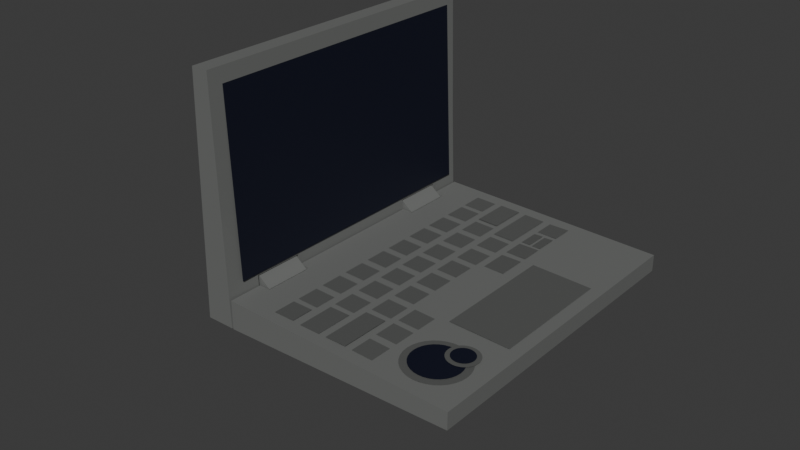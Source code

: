 # Source: laptop.blend  (saved by Blender 4.3.34; exported with 4.5.12 LTS)
import bpy
from mathutils import Matrix  # noqa: F401  (used for matrix-valued properties, if any)

bpy.ops.wm.read_factory_settings(use_empty=True)
scene = bpy.context.scene
scene.name = 'Scene'

# ---- collections
col_collection = bpy.data.collections.new('Collection'); scene.collection.children.link(col_collection)

# ---- materials (node trees are filled in below, after node groups)
mat_material = bpy.data.materials.new('Material')
mat_material.alpha_threshold = 0.0
mat_material.roughness = 0.5
mat_material.line_color = (0.0, 0.0, 0.0, 1.0)
mat_material_001 = bpy.data.materials.new('Material.001')
mat_material_002 = bpy.data.materials.new('Material.002')

# ---- material node trees
mat_material.use_nodes = True; mat_material.node_tree.nodes.clear()
_N = mat_material.node_tree.nodes; _L = mat_material.node_tree.links
n0 = _N.new('ShaderNodeOutputMaterial'); n0.name = 'Material Output'; n0.location = (300, 300)
n1 = _N.new('ShaderNodeBsdfPrincipled'); n1.name = 'Principled BSDF'; n1.location = (10, 300)
n1.inputs[0].default_value = (0.1597, 0.1643, 0.1587, 1.0)
n1.inputs[3].default_value = 1.45
_L.new(n1.outputs[0], n0.inputs[0])
n0.is_active_output = True
mat_material_001.use_nodes = True; mat_material_001.node_tree.nodes.clear()
_N = mat_material_001.node_tree.nodes; _L = mat_material_001.node_tree.links
n0 = _N.new('ShaderNodeBsdfPrincipled'); n0.name = 'Principled BSDF'; n0.location = (10, 300)
n0.inputs[0].default_value = (0.004283, 0.005761, 0.01778, 1.0)
n1 = _N.new('ShaderNodeOutputMaterial'); n1.name = 'Material Output'; n1.location = (300, 300)
_L.new(n0.outputs[0], n1.inputs[0])
n1.is_active_output = True
mat_material_002.use_nodes = True; mat_material_002.node_tree.nodes.clear()
_N = mat_material_002.node_tree.nodes; _L = mat_material_002.node_tree.links
n0 = _N.new('ShaderNodeBsdfPrincipled'); n0.name = 'Principled BSDF'; n0.location = (10, 300)
n0.inputs[0].default_value = (0.09935, 0.1021, 0.09869, 1.0)
n1 = _N.new('ShaderNodeOutputMaterial'); n1.name = 'Material Output'; n1.location = (300, 300)
_L.new(n0.outputs[0], n1.inputs[0])
n1.is_active_output = True

# ---- world
world_world = bpy.data.worlds.new('World'); scene.world = world_world
world_world.use_nodes = True; world_world.node_tree.nodes.clear()
_N = world_world.node_tree.nodes; _L = world_world.node_tree.links
n0 = _N.new('ShaderNodeOutputWorld'); n0.name = 'World Output'; n0.location = (300, 300)
n1 = _N.new('ShaderNodeBackground'); n1.name = 'Background'; n1.location = (10, 300)
n1.inputs[0].default_value = (0.05088, 0.05088, 0.05088, 1.0)
_L.new(n1.outputs[0], n0.inputs[0])
n0.is_active_output = True
world_world.color = (0.05088, 0.05088, 0.05088)
world_world.sun_shadow_jitter_overblur = 0.0

# ---- meshes
me_cube = bpy.data.meshes.new('Cube')
me_cube.from_pydata([(-0.0104, -0.0104, -0.0104), (-0.0104, -0.0104, 0.0104), (-0.0104, 0.0104, -0.0104), (-0.0104, 0.0104, 0.0104), (0.0104, -0.0104, -0.0104), (0.0104, -0.0104, 0.0104), (0.0104, 0.0104, -0.0104), (0.0104, 0.0104, 0.0104), (-0.0104, 0.09852, -0.0104), (-0.0104, 0.09852, 0.0104), (-0.0104, 0.07772, -0.0104), (-0.0104, 0.07772, 0.0104), (0.0104, 0.09852, -0.0104), (0.0104, 0.09852, 0.0104), (0.0104, 0.07772, -0.0104), (0.0104, 0.07772, 0.0104), (-0.1005, -0.02655, 0.009233), (-0.01149, -0.01131, -0.0143), (0.3541, -0.02655, 0.1948), (-0.01149, -0.01131, 0.01224), (-0.09905, 0.1147, 0.008204), (-0.01149, 0.01131, -0.0143), (0.3541, 0.1147, 0.1948), (-0.01149, 0.01131, 0.01224), (-0.05809, -0.02655, -0.02103), (0.01438, -0.01131, -0.0143), (0.3789, -0.02655, 0.1771), (0.01438, -0.01131, 0.01224), (-0.05665, 0.1147, -0.02206), (0.01438, 0.01131, -0.0143), (0.3789, 0.1147, 0.1771), (0.01438, 0.01131, 0.01224), (0.1038, -0.02655, 0.09267), (-0.01149, 0.09943, -0.0143), (0.1038, 0.1147, 0.09267), (-0.01149, 0.09943, 0.01224), (0.1383, 0.1147, 0.06805), (-0.01149, 0.07682, -0.0143), (0.1383, -0.02655, 0.06805), (-0.01149, 0.07682, 0.01224), (0.01438, 0.09943, -0.0143), (-0.001481, -0.02655, 0.0007215), (0.01438, 0.09943, 0.01224), (0.3334, -0.02655, -0.2513), (0.01438, 0.07682, -0.0143), (-0.001481, 0.1147, 0.0007215), (0.01438, 0.07682, 0.01224), (0.3334, 0.1147, -0.2513), (-0.05608, -0.02655, -0.02278), (0.3014, -0.02655, -0.265), (-0.05608, 0.1147, -0.02278), (0.3014, 0.1147, -0.265), (0.149, -0.02655, -0.1125), (0.149, 0.1147, -0.1125), (0.1046, 0.1147, -0.1317), (0.1046, -0.02655, -0.1317), (0.01438, 0.07682, 0.01015), (0.01438, 0.09943, 0.01015), (-0.01149, 0.09943, -0.001582), (0.01438, -0.01131, 0.01015), (-0.01149, -0.01131, -0.001582), (-0.01149, 0.07682, -0.001582), (-0.01149, 0.01131, -0.001582), (0.01438, 0.01131, 0.01015), (-0.01149, 0.09943, -0.003589), (-0.01149, -0.01131, -0.003589), (-0.01149, 0.01131, -0.003589), (-0.001481, -0.01131, 0.0007215), (-0.001481, 0.09943, 0.0007215), (-0.001481, 0.07682, 0.0007215), (-0.01149, 0.07682, -0.003589), (-0.001481, 0.01131, 0.0007215), (0.01438, 0.01131, -0.01121), (0.01438, -0.01131, -0.01121), (0.01438, 0.07682, -0.01121), (0.01438, 0.09943, -0.01121)], [], [(0, 1, 3, 2), (2, 3, 7, 6), (6, 7, 5, 4), (4, 5, 1, 0), (2, 6, 4, 0), (7, 3, 1, 5), (8, 10, 11, 9), (10, 14, 15, 11), (14, 12, 13, 15), (12, 8, 9, 13), (10, 8, 12, 14), (15, 13, 9, 11), (32, 18, 22, 34), (34, 22, 30, 36), (36, 30, 26, 38), (38, 26, 18, 32), (20, 28, 24, 16), (30, 22, 18, 26), (24, 38, 32, 16), (58, 28, 36, 57), (60, 24, 28, 58, 61, 56, 57, 36, 38, 59, 63, 62), (38, 24, 60, 59), (20, 34, 36, 28), (16, 32, 34, 20), (52, 43, 47, 53), (53, 47, 51, 54), (54, 51, 49, 55), (55, 49, 43, 52), (45, 50, 48, 41, 67, 65, 66, 71, 69, 70, 64, 68), (51, 47, 43, 49), (48, 55, 52, 41), (50, 54, 55, 48), (45, 53, 54, 50), (67, 41, 52, 53, 45, 68, 75, 74, 69, 71, 72, 73), (17, 21, 66, 65), (23, 19, 60, 62), (71, 66, 21, 29, 72), (63, 31, 23, 62), (29, 25, 73, 72), (27, 31, 63, 59), (25, 17, 65, 67, 73), (60, 19, 27, 59), (21, 17, 25, 29), (19, 23, 31, 27), (70, 37, 33, 64), (35, 39, 61, 58), (44, 37, 70, 69, 74), (46, 56, 61, 39), (75, 40, 44, 74), (46, 42, 57, 56), (68, 64, 33, 40, 75), (57, 42, 35, 58), (33, 37, 44, 40), (35, 42, 46, 39)])
_uv = me_cube.uv_layers.new(name='UVMap')
_uv.uv.foreach_set('vector', [0.375, 0.0, 0.625, 0.0, 0.625, 0.25, 0.375, 0.25, 0.375, 0.25, 0.625, 0.25, 0.625, 0.5, 0.375, 0.5, 0.375, 0.5, 0.625, 0.5, 0.625, 0.75, 0.375, 0.75, 0.375, 0.75, 0.625, 0.75, 0.625, 1.0, 0.375, 1.0, 0.125, 0.5, 0.375, 0.5, 0.375, 0.75, 0.125, 0.75, 0.625, 0.5, 0.875, 0.5, 0.875, 0.75, 0.625, 0.75, 0.375, 0.0, 0.375, 0.25, 0.625, 0.25, 0.625, 0.0, 0.375, 0.25, 0.375, 0.5, 0.625, 0.5, 0.625, 0.25, 0.375, 0.5, 0.375, 0.75, 0.625, 0.75, 0.625, 0.5, 0.375, 0.75, 0.375, 1.0, 0.625, 1.0, 0.625, 0.75, 0.125, 0.5, 0.125, 0.75, 0.375, 0.75, 0.375, 0.5, 0.625, 0.5, 0.625, 0.75, 0.875, 0.75, 0.875, 0.5, 0.4874, 0.0, 0.625, 0.0, 0.625, 0.25, 0.4874, 0.25, 0.4874, 0.25, 0.625, 0.25, 0.625, 0.5, 0.4874, 0.5, 0.4874, 0.5, 0.625, 0.5, 0.625, 0.75, 0.4874, 0.75, 0.4874, 0.75, 0.625, 0.75, 0.625, 1.0, 0.4874, 1.0, 0.125, 0.5, 0.375, 0.5, 0.375, 0.75, 0.125, 0.75, 0.625, 0.5, 0.875, 0.5, 0.875, 0.75, 0.625, 0.75, 0.375, 0.75, 0.4874, 0.75, 0.4874, 1.0, 0.375, 1.0, 0.4008, 0.527, 0.375, 0.5, 0.4874, 0.5, 0.4156, 0.527, 0.4008, 0.723, 0.375, 0.75, 0.375, 0.5, 0.4008, 0.527, 0.4008, 0.567, 0.4156, 0.567, 0.4156, 0.527, 0.4874, 0.5, 0.4874, 0.75, 0.4156, 0.723, 0.4156, 0.683, 0.4008, 0.683, 0.4874, 0.75, 0.375, 0.75, 0.4008, 0.723, 0.4156, 0.723, 0.375, 0.25, 0.4874, 0.25, 0.4874, 0.5, 0.375, 0.5, 0.375, 0.0, 0.4874, 0.0, 0.4874, 0.25, 0.375, 0.25, 0.4874, 0.0, 0.625, 0.0, 0.625, 0.25, 0.4874, 0.25, 0.4874, 0.25, 0.625, 0.25, 0.625, 0.5, 0.4874, 0.5, 0.4874, 0.5, 0.625, 0.5, 0.625, 0.75, 0.4874, 0.75, 0.4874, 0.75, 0.625, 0.75, 0.625, 1.0, 0.4874, 1.0, 0.125, 0.5, 0.375, 0.5, 0.375, 0.75, 0.125, 0.75, 0.125, 0.723, 0.1708, 0.723, 0.1708, 0.683, 0.125, 0.683, 0.125, 0.567, 0.1708, 0.567, 0.1708, 0.527, 0.125, 0.527, 0.625, 0.5, 0.875, 0.5, 0.875, 0.75, 0.625, 0.75, 0.375, 0.75, 0.4874, 0.75, 0.4874, 1.0, 0.375, 1.0, 0.375, 0.5, 0.4874, 0.5, 0.4874, 0.75, 0.375, 0.75, 0.375, 0.25, 0.4874, 0.25, 0.4874, 0.5, 0.375, 0.5, 0.375, 0.02699, 0.375, 0.0, 0.4874, 0.0, 0.4874, 0.25, 0.375, 0.25, 0.375, 0.223, 0.3868, 0.223, 0.3868, 0.183, 0.375, 0.183, 0.375, 0.06702, 0.3868, 0.06702, 0.3868, 0.02699, 0.375, 0.0, 0.375, 0.25, 0.4759, 0.25, 0.4759, 0.0, 0.625, 0.25, 0.625, 0.0, 0.4948, 0.0, 0.4948, 0.25, 0.5165, 0.3468, 0.4759, 0.25, 0.375, 0.25, 0.375, 0.5, 0.4041, 0.5, 0.6053, 0.5, 0.625, 0.5, 0.625, 0.25, 0.4948, 0.25, 0.375, 0.5, 0.375, 0.75, 0.4041, 0.75, 0.4041, 0.5, 0.625, 0.75, 0.625, 0.5, 0.6053, 0.5, 0.6053, 0.75, 0.375, 0.75, 0.375, 1.0, 0.4759, 1.0, 0.5165, 0.9032, 0.4041, 0.75, 0.4948, 1.0, 0.625, 1.0, 0.625, 0.75, 0.6053, 0.75, 0.125, 0.5, 0.125, 0.75, 0.375, 0.75, 0.375, 0.5, 0.875, 0.75, 0.875, 0.5, 0.625, 0.5, 0.625, 0.75, 0.4759, 0.25, 0.375, 0.25, 0.375, 0.0, 0.4759, 0.0, 0.625, 0.0, 0.625, 0.25, 0.4948, 0.25, 0.4948, 0.0, 0.375, 0.5, 0.375, 0.25, 0.4759, 0.25, 0.5165, 0.3468, 0.4041, 0.5, 0.625, 0.5, 0.6053, 0.5, 0.4948, 0.25, 0.625, 0.25, 0.4041, 0.75, 0.375, 0.75, 0.375, 0.5, 0.4041, 0.5, 0.625, 0.5, 0.625, 0.75, 0.6053, 0.75, 0.6053, 0.5, 0.5165, 0.9032, 0.4759, 1.0, 0.375, 1.0, 0.375, 0.75, 0.4041, 0.75, 0.6053, 0.75, 0.625, 0.75, 0.625, 1.0, 0.4948, 1.0, 0.125, 0.75, 0.125, 0.5, 0.375, 0.5, 0.375, 0.75, 0.875, 0.75, 0.625, 0.75, 0.625, 0.5, 0.875, 0.5])
me_cube.materials.append(mat_material)
me_cube.update()
me_plane = bpy.data.meshes.new('Plane')
me_plane.from_pydata([(-0.1524, -0.1524, 0.0), (0.1524, -0.1524, 0.0), (-0.1524, 0.1524, 0.0), (0.1524, 0.1524, 0.0)], [], [(0, 1, 3, 2)])
_uv = me_plane.uv_layers.new(name='UVMap')
_uv.uv.foreach_set('vector', [0.0, 0.0, 1.0, 0.0, 1.0, 1.0, 0.0, 1.0])
me_plane.materials.append(mat_material_001)
me_plane.update()
me_plane_002 = bpy.data.meshes.new('Plane.002')
me_plane_002.from_pydata([(-0.1524, -0.1524, 0.0), (0.1524, -0.1524, 0.0), (-0.1524, 0.1524, 0.0), (0.1524, 0.1524, 0.0), (0.6424, -0.2907, 0.003422), (0.749, -0.2907, 0.003422), (0.6424, -0.2371, 0.003422), (0.749, -0.2371, 0.003422), (0.6424, -0.2178, 0.003422), (0.749, -0.2178, 0.003422), (0.6424, -0.1642, 0.003422), (0.749, -0.1642, 0.003422), (0.6424, -0.1451, 0.003422), (0.749, -0.1451, 0.003422), (0.6424, -0.09142, 0.003422), (0.749, -0.09142, 0.003422), (0.6424, -0.0722, 0.003422), (0.749, -0.0722, 0.003422), (0.6424, -0.01856, 0.003422), (0.749, -0.01856, 0.003422), (0.6424, -0.0001111, 0.003422), (0.749, -0.0001111, 0.003422), (0.6424, 0.05352, 0.003422), (0.749, 0.05352, 0.003422), (0.6424, 0.07424, 0.003422), (0.749, 0.07424, 0.003422), (0.6424, 0.1279, 0.003422), (0.749, 0.1279, 0.003422), (0.6424, 0.147, 0.003422), (0.749, 0.147, 0.003422), (0.6424, 0.2007, 0.003422), (0.749, 0.2007, 0.003422), (0.6424, 0.2199, 0.003422), (0.749, 0.2199, 0.003422), (0.6424, 0.2735, 0.003422), (0.749, 0.2735, 0.003422), (0.4968, -0.2555, 0.00321), (0.6034, -0.2555, 0.00321), (0.4968, -0.2019, 0.00321), (0.6034, -0.2019, 0.00321), (0.4968, -0.1827, 0.00321), (0.6034, -0.1827, 0.00321), (0.4968, -0.1291, 0.00321), (0.6034, -0.1291, 0.00321), (0.4968, -0.1099, 0.00321), (0.6034, -0.1099, 0.00321), (0.4968, -0.05626, 0.00321), (0.6034, -0.05626, 0.00321), (0.4968, -0.03704, 0.00321), (0.6034, -0.03704, 0.00321), (0.4968, 0.01659, 0.00321), (0.6034, 0.01659, 0.00321), (0.4968, 0.03505, 0.00321), (0.6034, 0.03505, 0.00321), (0.4968, 0.08868, 0.00321), (0.6034, 0.08868, 0.00321), (0.4968, 0.1094, 0.00321), (0.6034, 0.1094, 0.00321), (0.4968, 0.163, 0.00321), (0.6034, 0.163, 0.00321), (0.4968, 0.1822, 0.00321), (0.6034, 0.1822, 0.00321), (0.4968, 0.2358, 0.00321), (0.6034, 0.2358, 0.00321), (0.3519, -0.221, 0.002735), (0.4585, -0.221, 0.002735), (0.3519, -0.1674, 0.002735), (0.4585, -0.1674, 0.002735), (0.3519, -0.1481, 0.002735), (0.4585, -0.1481, 0.002735), (0.3519, -0.0945, 0.002735), (0.4585, -0.0945, 0.002735), (0.3519, -0.07534, 0.002735), (0.4585, -0.07534, 0.002735), (0.3519, -0.0217, 0.002735), (0.4585, -0.0217, 0.002735), (0.3519, -0.002482, 0.002735), (0.4585, -0.002482, 0.002735), (0.3519, 0.05115, 0.002735), (0.4585, 0.05115, 0.002735), (0.3519, 0.0696, 0.002735), (0.4585, 0.0696, 0.002735), (0.3519, 0.1232, 0.002735), (0.4585, 0.1232, 0.002735), (0.3519, 0.144, 0.002735), (0.4585, 0.144, 0.002735), (0.3519, 0.1976, 0.002735), (0.4585, 0.1976, 0.002735), (0.2109, -0.1433, 0.00293), (0.3175, -0.1433, 0.003367), (0.2109, 0.05905, 0.00293), (0.3175, 0.05905, 0.003367), (0.3532, 0.2124, 0.001288), (0.4598, 0.2124, 0.001288), (0.3532, 0.3418, 0.001288), (0.4598, 0.3418, 0.001288), (0.4966, 0.2478, 0.0006941), (0.6031, 0.2478, 0.0006941), (0.4966, 0.3418, 0.0006941), (0.6031, 0.3418, 0.0006941), (0.6431, 0.2881, 0.003435), (0.7497, 0.2881, 0.003435), (0.6431, 0.3418, 0.003435), (0.7497, 0.3418, 0.003435), (0.3518, -0.2381, -0.001232), (0.4583, -0.2381, 0.0006493), (0.3518, -0.3597, -0.001241), (0.4583, -0.3597, 0.0006406), (0.4965, -0.2689, 0.001977), (0.6031, -0.2689, 0.003858), (0.4965, -0.3597, 0.00197), (0.6031, -0.3597, 0.003851), (0.6431, -0.3047, 0.001821), (0.7497, -0.3047, 0.003702), (0.6431, -0.3597, 0.001817), (0.7497, -0.3597, 0.003698), (0.2126, -0.3577, 0.00238), (0.3192, -0.3577, 0.001824), (0.2126, -0.304, 0.00238), (0.3192, -0.304, 0.001824), (0.2126, -0.2848, 0.00238), (0.3192, -0.2848, 0.001824), (0.2126, -0.2312, 0.00238), (0.3192, -0.2312, 0.001824), (0.2126, 0.3434, 0.0009322), (0.3192, 0.3434, 0.003272), (0.2126, 0.2898, 0.0009322), (0.3192, 0.2898, 0.003272), (0.2126, 0.2166, 0.0009322), (0.3192, 0.2166, 0.003272), (0.2126, 0.163, 0.0009322), (0.3192, 0.163, 0.003272), (0.2126, 0.147, 0.0009322), (0.3192, 0.147, 0.003272), (0.2126, 0.07755, 0.0009322), (0.3192, 0.07755, 0.003272), (0.271, 0.2785, 0.001123), (0.3192, 0.2785, 0.003272), (0.271, 0.2248, 0.001123), (0.3192, 0.2248, 0.003272), (0.2139, 0.2785, 0.0009362), (0.262, 0.2785, 0.003085), (0.2139, 0.2248, 0.0009362), (0.262, 0.2248, 0.003085), (0.2126, -0.216, 0.00238), (0.3192, -0.216, 0.001824), (0.2126, -0.1624, 0.00238), (0.3192, -0.1624, 0.001824)], [], [(0, 2, 3, 1), (4, 6, 7, 5), (8, 10, 11, 9), (12, 14, 15, 13), (16, 18, 19, 17), (20, 22, 23, 21), (24, 26, 27, 25), (28, 30, 31, 29), (32, 34, 35, 33), (36, 38, 39, 37), (40, 42, 43, 41), (44, 46, 47, 45), (48, 50, 51, 49), (52, 54, 55, 53), (56, 58, 59, 57), (60, 62, 63, 61), (64, 66, 67, 65), (68, 70, 71, 69), (72, 74, 75, 73), (76, 78, 79, 77), (80, 82, 83, 81), (84, 86, 87, 85), (88, 90, 91, 89), (92, 94, 95, 93), (96, 98, 99, 97), (100, 102, 103, 101), (104, 105, 107, 106), (108, 109, 111, 110), (112, 113, 115, 114), (116, 118, 119, 117), (120, 122, 123, 121), (124, 125, 127, 126), (128, 129, 131, 130), (132, 133, 135, 134), (136, 137, 139, 138), (140, 141, 143, 142), (144, 146, 147, 145)])
_uv = me_plane_002.uv_layers.new(name='UVMap')
_uv.uv.foreach_set('vector', [0.0, 0.0, 0.0, 1.0, 1.0, 1.0, 1.0, 0.0, 0.0, 0.0, 0.0, 1.0, 1.0, 1.0, 1.0, 0.0, 0.0, 0.0, 0.0, 1.0, 1.0, 1.0, 1.0, 0.0, 0.0, 0.0, 0.0, 1.0, 1.0, 1.0, 1.0, 0.0, 0.0, 0.0, 0.0, 1.0, 1.0, 1.0, 1.0, 0.0, 0.0, 0.0, 0.0, 1.0, 1.0, 1.0, 1.0, 0.0, 0.0, 0.0, 0.0, 1.0, 1.0, 1.0, 1.0, 0.0, 0.0, 0.0, 0.0, 1.0, 1.0, 1.0, 1.0, 0.0, 0.0, 0.0, 0.0, 1.0, 1.0, 1.0, 1.0, 0.0, 0.0, 0.0, 0.0, 1.0, 1.0, 1.0, 1.0, 0.0, 0.0, 0.0, 0.0, 1.0, 1.0, 1.0, 1.0, 0.0, 0.0, 0.0, 0.0, 1.0, 1.0, 1.0, 1.0, 0.0, 0.0, 0.0, 0.0, 1.0, 1.0, 1.0, 1.0, 0.0, 0.0, 0.0, 0.0, 1.0, 1.0, 1.0, 1.0, 0.0, 0.0, 0.0, 0.0, 1.0, 1.0, 1.0, 1.0, 0.0, 0.0, 0.0, 0.0, 1.0, 1.0, 1.0, 1.0, 0.0, 0.0, 0.0, 0.0, 1.0, 1.0, 1.0, 1.0, 0.0, 0.0, 0.0, 0.0, 1.0, 1.0, 1.0, 1.0, 0.0, 0.0, 0.0, 0.0, 1.0, 1.0, 1.0, 1.0, 0.0, 0.0, 0.0, 0.0, 1.0, 1.0, 1.0, 1.0, 0.0, 0.0, 0.0, 0.0, 1.0, 1.0, 1.0, 1.0, 0.0, 0.0, 0.0, 0.0, 1.0, 1.0, 1.0, 1.0, 0.0, 0.0, 0.0, 0.0, 1.0, 1.0, 1.0, 1.0, 0.0, 0.0, 0.0, 0.0, 1.0, 1.0, 1.0, 1.0, 0.0, 0.0, 0.0, 0.0, 1.0, 1.0, 1.0, 1.0, 0.0, 0.0, 0.0, 0.0, 1.0, 1.0, 1.0, 1.0, 0.0, 0.0, 0.0, 1.0, 0.0, 1.0, 1.0, 0.0, 1.0, 0.0, 0.0, 1.0, 0.0, 1.0, 1.0, 0.0, 1.0, 0.0, 0.0, 1.0, 0.0, 1.0, 1.0, 0.0, 1.0, 0.0, 0.0, 0.0, 1.0, 1.0, 1.0, 1.0, 0.0, 0.0, 0.0, 0.0, 1.0, 1.0, 1.0, 1.0, 0.0, 0.0, 0.0, 1.0, 0.0, 1.0, 1.0, 0.0, 1.0, 0.0, 0.0, 1.0, 0.0, 1.0, 1.0, 0.0, 1.0, 0.0, 0.0, 1.0, 0.0, 1.0, 1.0, 0.0, 1.0, 0.0, 0.0, 1.0, 0.0, 1.0, 1.0, 0.0, 1.0, 0.0, 0.0, 1.0, 0.0, 1.0, 1.0, 0.0, 1.0, 0.0, 0.0, 0.0, 1.0, 1.0, 1.0, 1.0, 0.0])
me_plane_002.materials.append(mat_material_002)
me_plane_002.update()
me_circle_001 = bpy.data.meshes.new('Circle.001')
me_circle_001.from_pydata([(0.0, 0.06, 0.0), (-0.01171, 0.05885, 0.0), (-0.02296, 0.05543, 0.0), (-0.03333, 0.04989, 0.0), (-0.04243, 0.04243, 0.0), (-0.04989, 0.03333, 0.0), (-0.05543, 0.02296, 0.0), (-0.05885, 0.01171, 0.0), (-0.06, 0.0, 0.0), (-0.05885, -0.01171, 0.0), (-0.05543, -0.02296, 0.0), (-0.04989, -0.03333, 0.0), (-0.04243, -0.04243, 0.0), (-0.03333, -0.04989, 0.0), (-0.02296, -0.05543, 0.0), (-0.01171, -0.05885, 0.0), (0.0, -0.06, 0.0), (0.01171, -0.05885, 0.0), (0.02296, -0.05543, 0.0), (0.03333, -0.04989, 0.0), (0.04243, -0.04243, 0.0), (0.04989, -0.03333, 0.0), (0.05543, -0.02296, 0.0), (0.05885, -0.01171, 0.0), (0.06, 0.0, 0.0), (0.05885, 0.01171, 0.0), (0.05543, 0.02296, 0.0), (0.04989, 0.03333, 0.0), (0.04243, 0.04243, 0.0), (0.03333, 0.04989, 0.0), (0.02296, 0.05543, 0.0), (0.01171, 0.05885, 0.0), (0.05149, 0.02188, 0.0), (0.04209, 0.03106, 0.0), (0.03101, 0.03891, 0.0), (0.01869, 0.04512, 0.0), (0.005582, 0.04944, 0.0), (-0.007798, 0.05173, 0.0), (-0.02094, 0.05188, 0.0), (0.05089, 0.00905, 0.0), (0.03975, 0.01758, 0.0), (0.02702, 0.02527, 0.0), (0.01318, 0.03182, 0.0), (-0.001238, 0.03698, 0.0), (-0.01568, 0.04054, 0.0), (-0.02959, 0.04238, 0.0), (0.04819, -0.004489, 0.0), (0.03563, 0.002794, 0.0), (0.02166, 0.009862, 0.0), (0.006811, 0.01644, 0.0), (-0.008342, 0.02229, 0.0), (-0.02322, 0.02717, 0.0), (-0.03725, 0.0309, 0.0), (0.04355, -0.01804, 0.0), (0.03, -0.01243, 0.0), (0.01529, -0.006335, 0.0), (0.0, 0.0, 0.0), (-0.01529, 0.006335, 0.0), (-0.03, 0.01243, 0.0), (-0.04355, 0.01804, 0.0), (0.03725, -0.0309, 0.0), (0.02322, -0.02717, 0.0), (0.008342, -0.02229, 0.0), (-0.006811, -0.01644, 0.0), (-0.02166, -0.009862, 0.0), (-0.03563, -0.002794, 0.0), (-0.04819, 0.004489, 0.0), (0.02959, -0.04238, 0.0), (0.01568, -0.04054, 0.0), (0.001238, -0.03698, 0.0), (-0.01318, -0.03182, 0.0), (-0.02702, -0.02527, 0.0), (-0.03975, -0.01758, 0.0), (-0.05089, -0.00905, 0.0), (0.02094, -0.05188, 0.0), (0.007798, -0.05173, 0.0), (-0.005582, -0.04944, 0.0), (-0.01869, -0.04512, 0.0), (-0.03101, -0.03891, 0.0), (-0.04209, -0.03106, 0.0), (-0.05149, -0.02188, 0.0), (-7.021e-05, 0.04312, 0.002366), (-0.008483, 0.04229, 0.002366), (-0.01657, 0.03984, 0.002366), (-0.02403, 0.03585, 0.002366), (-0.03056, 0.03049, 0.002366), (-0.03592, 0.02396, 0.002366), (-0.03991, 0.0165, 0.002366), (-0.04236, 0.008412, 0.002366), (-0.04319, -2.98e-08, 0.002366), (-0.04236, -0.008412, 0.002366), (-0.03991, -0.0165, 0.002366), (-0.03592, -0.02396, 0.002366), (-0.03056, -0.03049, 0.002366), (-0.02403, -0.03585, 0.002366), (-0.01657, -0.03984, 0.002366), (-0.008483, -0.04229, 0.002366), (-7.021e-05, -0.04312, 0.002366), (0.008342, -0.04229, 0.002366), (0.01643, -0.03984, 0.002366), (0.02389, -0.03585, 0.002366), (0.03042, -0.03049, 0.002366), (0.03578, -0.02396, 0.002366), (0.03977, -0.0165, 0.002366), (0.04222, -0.008412, 0.002366), (0.04305, -2.98e-08, 0.002366), (0.04222, 0.008412, 0.002366), (0.03977, 0.0165, 0.002366), (0.03578, 0.02396, 0.002366), (0.03042, 0.03049, 0.002366), (0.02389, 0.03585, 0.002366), (0.01643, 0.03984, 0.002366), (0.008342, 0.04229, 0.002366), (0.03693, 0.01572, 0.002366), (0.03018, 0.02232, 0.002366), (0.02222, 0.02796, 0.002366), (0.01336, 0.03242, 0.002366), (0.003941, 0.03553, 0.002366), (-0.005674, 0.03717, 0.002366), (-0.01512, 0.03728, 0.002366), (0.0365, 0.006504, 0.002366), (0.0285, 0.01264, 0.002366), (0.01935, 0.01816, 0.002366), (0.009402, 0.02287, 0.002366), (-0.0009597, 0.02657, 0.002366), (-0.01134, 0.02914, 0.002366), (-0.02133, 0.03046, 0.002366), (0.03456, -0.003226, 0.002366), (0.02554, 0.002008, 0.002366), (0.0155, 0.007087, 0.002366), (0.004825, 0.01182, 0.002366), (-0.006065, 0.01602, 0.002366), (-0.01676, 0.01953, 0.002366), (-0.02684, 0.02221, 0.002366), (0.03123, -0.01297, 0.002366), (0.02149, -0.00893, 0.002366), (0.01092, -0.004553, 0.002366), (-7.021e-05, -2.98e-08, 0.002366), (-0.01106, 0.004553, 0.002366), (-0.02163, 0.00893, 0.002366), (-0.03137, 0.01297, 0.002366), (0.0267, -0.02221, 0.002366), (0.01662, -0.01953, 0.002366), (0.005925, -0.01602, 0.002366), (-0.004965, -0.01182, 0.002366), (-0.01564, -0.007087, 0.002366), (-0.02568, -0.002008, 0.002366), (-0.0347, 0.003226, 0.002366), (0.02119, -0.03046, 0.002366), (0.0112, -0.02914, 0.002366), (0.0008193, -0.02657, 0.002366), (-0.009542, -0.02287, 0.002366), (-0.01949, -0.01816, 0.002366), (-0.02864, -0.01264, 0.002366), (-0.03664, -0.006504, 0.002366), (0.01498, -0.03728, 0.002366), (0.005534, -0.03717, 0.002366), (-0.004082, -0.03553, 0.002366), (-0.0135, -0.03242, 0.002366), (-0.02236, -0.02796, 0.002366), (-0.03032, -0.02232, 0.002366), (-0.03707, -0.01572, 0.002366), (-0.04713, 0.04459, -0.004762), (-0.07065, 0.04227, -0.004762), (-0.09327, 0.03541, -0.004762), (-0.1141, 0.02426, -0.004762), (-0.1324, 0.009267, -0.004762), (-0.1474, -0.009007, -0.004762), (-0.1585, -0.02986, -0.004762), (-0.1654, -0.05248, -0.004762), (-0.1677, -0.076, -0.004762), (-0.1654, -0.09953, -0.004762), (-0.1585, -0.1222, -0.004762), (-0.1474, -0.143, -0.004762), (-0.1324, -0.1613, -0.004762), (-0.1141, -0.1763, -0.004762), (-0.09327, -0.1874, -0.004762), (-0.07065, -0.1943, -0.004762), (-0.04713, -0.1966, -0.004762), (-0.0236, -0.1943, -0.004762), (-0.000977, -0.1874, -0.004762), (0.01987, -0.1763, -0.004762), (0.03815, -0.1613, -0.004762), (0.05314, -0.143, -0.004762), (0.06429, -0.1222, -0.004762), (0.07115, -0.09953, -0.004762), (0.07347, -0.076, -0.004762), (0.07115, -0.05248, -0.004762), (0.06429, -0.02986, -0.004762), (0.05314, -0.009007, -0.004762), (0.03815, 0.009267, -0.004762), (0.01987, 0.02426, -0.004762), (-0.000977, 0.03541, -0.004762), (-0.0236, 0.04227, -0.004762), (0.05636, -0.03204, -0.004762), (0.03747, -0.01357, -0.004762), (0.01521, 0.002197, -0.004762), (-0.009566, 0.01467, -0.004762), (-0.03591, 0.02337, -0.004762), (-0.0628, 0.02796, -0.004762), (-0.08921, 0.02826, -0.004762), (0.05516, -0.05782, -0.004762), (0.03278, -0.04067, -0.004762), (0.007184, -0.02521, -0.004762), (-0.02064, -0.01205, -0.004762), (-0.04961, -0.001686, -0.004762), (-0.07864, 0.005483, -0.004762), (-0.1066, 0.009182, -0.004762), (0.04972, -0.08503, -0.004762), (0.02448, -0.07039, -0.004762), (-0.003595, -0.05618, -0.004762), (-0.03344, -0.04295, -0.004762), (-0.06389, -0.03121, -0.004762), (-0.09379, -0.0214, -0.004762), (-0.122, -0.0139, -0.004762), (0.04041, -0.1123, -0.004762), (0.01317, -0.101, -0.004762), (-0.01639, -0.08874, -0.004762), (-0.04713, -0.076, -0.004762), (-0.07786, -0.06327, -0.004762), (-0.1074, -0.05103, -0.004762), (-0.1347, -0.03975, -0.004762), (0.02774, -0.1381, -0.004762), (-0.0004602, -0.1306, -0.004762), (-0.03036, -0.1208, -0.004762), (-0.06082, -0.1091, -0.004762), (-0.09066, -0.09582, -0.004762), (-0.1187, -0.08162, -0.004762), (-0.144, -0.06698, -0.004762), (0.01234, -0.1612, -0.004762), (-0.01561, -0.1575, -0.004762), (-0.04464, -0.1503, -0.004762), (-0.07362, -0.14, -0.004762), (-0.1014, -0.1268, -0.004762), (-0.127, -0.1113, -0.004762), (-0.1494, -0.09419, -0.004762), (-0.005042, -0.1803, -0.004762), (-0.03145, -0.18, -0.004762), (-0.05834, -0.1754, -0.004762), (-0.08468, -0.1667, -0.004762), (-0.1095, -0.1542, -0.004762), (-0.1317, -0.1384, -0.004762), (-0.1506, -0.12, -0.004762), (-0.04722, 0.01862, -0.001707), (-0.06568, 0.0168, -0.001707), (-0.08343, 0.01142, -0.001707), (-0.09979, 0.002672, -0.001707), (-0.1141, -0.009096, -0.001707), (-0.1259, -0.02343, -0.001707), (-0.1346, -0.03979, -0.001707), (-0.14, -0.05754, -0.001707), (-0.1418, -0.076, -0.001707), (-0.14, -0.09446, -0.001707), (-0.1346, -0.1122, -0.001707), (-0.1259, -0.1286, -0.001707), (-0.1141, -0.1429, -0.001707), (-0.09979, -0.1547, -0.001707), (-0.08343, -0.1634, -0.001707), (-0.06568, -0.1688, -0.001707), (-0.04722, -0.1706, -0.001707), (-0.02876, -0.1688, -0.001707), (-0.01101, -0.1634, -0.001707), (0.005353, -0.1547, -0.001707), (0.01969, -0.1429, -0.001707), (0.03146, -0.1286, -0.001707), (0.0402, -0.1122, -0.001707), (0.04559, -0.09446, -0.001707), (0.04741, -0.076, -0.001707), (0.04559, -0.05754, -0.001707), (0.0402, -0.03979, -0.001707), (0.03146, -0.02343, -0.001707), (0.01969, -0.009096, -0.001707), (0.005353, 0.002672, -0.001707), (-0.01101, 0.01142, -0.001707), (-0.02876, 0.0168, -0.001707), (0.03398, -0.0415, -0.001707), (0.01916, -0.02702, -0.001707), (0.001695, -0.01464, -0.001707), (-0.01775, -0.004855, -0.001707), (-0.03841, 0.00197, -0.001707), (-0.05951, 0.005571, -0.001707), (-0.08024, 0.005808, -0.001707), (0.03304, -0.06173, -0.001707), (0.01548, -0.04828, -0.001707), (-0.004602, -0.03615, -0.001707), (-0.02643, -0.02582, -0.001707), (-0.04917, -0.01769, -0.001707), (-0.07194, -0.01206, -0.001707), (-0.09387, -0.009163, -0.001707), (0.02878, -0.08308, -0.001707), (0.008972, -0.0716, -0.001707), (-0.01306, -0.06045, -0.001707), (-0.03647, -0.05007, -0.001707), (-0.06037, -0.04085, -0.001707), (-0.08383, -0.03316, -0.001707), (-0.106, -0.02728, -0.001707), (0.02147, -0.1045, -0.001707), (9.527e-05, -0.0956, -0.001707), (-0.0231, -0.08599, -0.001707), (-0.04722, -0.076, -0.001707), (-0.07134, -0.06601, -0.001707), (-0.09453, -0.05641, -0.001707), (-0.1159, -0.04755, -0.001707), (0.01152, -0.1247, -0.001707), (-0.0106, -0.1189, -0.001707), (-0.03406, -0.1112, -0.001707), (-0.05796, -0.1019, -0.001707), (-0.08137, -0.09156, -0.001707), (-0.1034, -0.08041, -0.001707), (-0.1232, -0.06892, -0.001707), (-0.0005581, -0.1428, -0.001707), (-0.02249, -0.1399, -0.001707), (-0.04526, -0.1343, -0.001707), (-0.068, -0.1262, -0.001707), (-0.08983, -0.1159, -0.001707), (-0.1099, -0.1037, -0.001707), (-0.1275, -0.09028, -0.001707), (-0.0142, -0.1578, -0.001707), (-0.03492, -0.1576, -0.001707), (-0.05602, -0.154, -0.001707), (-0.07669, -0.1472, -0.001707), (-0.09613, -0.1374, -0.001707), (-0.1136, -0.125, -0.001707), (-0.1284, -0.1105, -0.001707)], [], [(27, 32, 25, 26), (32, 39, 24, 25), (39, 46, 23, 24), (46, 53, 22, 23), (53, 60, 21, 22), (60, 67, 20, 21), (67, 74, 19, 20), (74, 17, 18, 19), (28, 33, 32, 27), (33, 40, 39, 32), (40, 47, 46, 39), (47, 54, 53, 46), (54, 61, 60, 53), (61, 68, 67, 60), (68, 75, 74, 67), (75, 16, 17, 74), (29, 34, 33, 28), (34, 41, 40, 33), (41, 48, 47, 40), (48, 55, 54, 47), (55, 62, 61, 54), (62, 69, 68, 61), (69, 76, 75, 68), (76, 15, 16, 75), (30, 35, 34, 29), (35, 42, 41, 34), (42, 49, 48, 41), (49, 56, 55, 48), (56, 63, 62, 55), (63, 70, 69, 62), (70, 77, 76, 69), (77, 14, 15, 76), (31, 36, 35, 30), (36, 43, 42, 35), (43, 50, 49, 42), (50, 57, 56, 49), (57, 64, 63, 56), (64, 71, 70, 63), (71, 78, 77, 70), (78, 13, 14, 77), (0, 37, 36, 31), (37, 44, 43, 36), (44, 51, 50, 43), (51, 58, 57, 50), (58, 65, 64, 57), (65, 72, 71, 64), (72, 79, 78, 71), (79, 12, 13, 78), (1, 38, 37, 0), (38, 45, 44, 37), (45, 52, 51, 44), (52, 59, 58, 51), (59, 66, 65, 58), (66, 73, 72, 65), (73, 80, 79, 72), (80, 11, 12, 79), (2, 3, 38, 1), (3, 4, 45, 38), (4, 5, 52, 45), (5, 6, 59, 52), (6, 7, 66, 59), (7, 8, 73, 66), (8, 9, 80, 73), (9, 10, 11, 80), (108, 113, 106, 107), (113, 120, 105, 106), (120, 127, 104, 105), (127, 134, 103, 104), (134, 141, 102, 103), (141, 148, 101, 102), (148, 155, 100, 101), (155, 98, 99, 100), (109, 114, 113, 108), (114, 121, 120, 113), (121, 128, 127, 120), (128, 135, 134, 127), (135, 142, 141, 134), (142, 149, 148, 141), (149, 156, 155, 148), (156, 97, 98, 155), (110, 115, 114, 109), (115, 122, 121, 114), (122, 129, 128, 121), (129, 136, 135, 128), (136, 143, 142, 135), (143, 150, 149, 142), (150, 157, 156, 149), (157, 96, 97, 156), (111, 116, 115, 110), (116, 123, 122, 115), (123, 130, 129, 122), (130, 137, 136, 129), (137, 144, 143, 136), (144, 151, 150, 143), (151, 158, 157, 150), (158, 95, 96, 157), (112, 117, 116, 111), (117, 124, 123, 116), (124, 131, 130, 123), (131, 138, 137, 130), (138, 145, 144, 137), (145, 152, 151, 144), (152, 159, 158, 151), (159, 94, 95, 158), (81, 118, 117, 112), (118, 125, 124, 117), (125, 132, 131, 124), (132, 139, 138, 131), (139, 146, 145, 138), (146, 153, 152, 145), (153, 160, 159, 152), (160, 93, 94, 159), (82, 119, 118, 81), (119, 126, 125, 118), (126, 133, 132, 125), (133, 140, 139, 132), (140, 147, 146, 139), (147, 154, 153, 146), (154, 161, 160, 153), (161, 92, 93, 160), (83, 84, 119, 82), (84, 85, 126, 119), (85, 86, 133, 126), (86, 87, 140, 133), (87, 88, 147, 140), (88, 89, 154, 147), (89, 90, 161, 154), (90, 91, 92, 161), (189, 194, 187, 188), (194, 201, 186, 187), (201, 208, 185, 186), (208, 215, 184, 185), (215, 222, 183, 184), (222, 229, 182, 183), (229, 236, 181, 182), (236, 179, 180, 181), (190, 195, 194, 189), (195, 202, 201, 194), (202, 209, 208, 201), (209, 216, 215, 208), (216, 223, 222, 215), (223, 230, 229, 222), (230, 237, 236, 229), (237, 178, 179, 236), (191, 196, 195, 190), (196, 203, 202, 195), (203, 210, 209, 202), (210, 217, 216, 209), (217, 224, 223, 216), (224, 231, 230, 223), (231, 238, 237, 230), (238, 177, 178, 237), (192, 197, 196, 191), (197, 204, 203, 196), (204, 211, 210, 203), (211, 218, 217, 210), (218, 225, 224, 217), (225, 232, 231, 224), (232, 239, 238, 231), (239, 176, 177, 238), (193, 198, 197, 192), (198, 205, 204, 197), (205, 212, 211, 204), (212, 219, 218, 211), (219, 226, 225, 218), (226, 233, 232, 225), (233, 240, 239, 232), (240, 175, 176, 239), (162, 199, 198, 193), (199, 206, 205, 198), (206, 213, 212, 205), (213, 220, 219, 212), (220, 227, 226, 219), (227, 234, 233, 226), (234, 241, 240, 233), (241, 174, 175, 240), (163, 200, 199, 162), (200, 207, 206, 199), (207, 214, 213, 206), (214, 221, 220, 213), (221, 228, 227, 220), (228, 235, 234, 227), (235, 242, 241, 234), (242, 173, 174, 241), (164, 165, 200, 163), (165, 166, 207, 200), (166, 167, 214, 207), (167, 168, 221, 214), (168, 169, 228, 221), (169, 170, 235, 228), (170, 171, 242, 235), (171, 172, 173, 242), (270, 275, 268, 269), (275, 282, 267, 268), (282, 289, 266, 267), (289, 296, 265, 266), (296, 303, 264, 265), (303, 310, 263, 264), (310, 317, 262, 263), (317, 260, 261, 262), (271, 276, 275, 270), (276, 283, 282, 275), (283, 290, 289, 282), (290, 297, 296, 289), (297, 304, 303, 296), (304, 311, 310, 303), (311, 318, 317, 310), (318, 259, 260, 317), (272, 277, 276, 271), (277, 284, 283, 276), (284, 291, 290, 283), (291, 298, 297, 290), (298, 305, 304, 297), (305, 312, 311, 304), (312, 319, 318, 311), (319, 258, 259, 318), (273, 278, 277, 272), (278, 285, 284, 277), (285, 292, 291, 284), (292, 299, 298, 291), (299, 306, 305, 298), (306, 313, 312, 305), (313, 320, 319, 312), (320, 257, 258, 319), (274, 279, 278, 273), (279, 286, 285, 278), (286, 293, 292, 285), (293, 300, 299, 292), (300, 307, 306, 299), (307, 314, 313, 306), (314, 321, 320, 313), (321, 256, 257, 320), (243, 280, 279, 274), (280, 287, 286, 279), (287, 294, 293, 286), (294, 301, 300, 293), (301, 308, 307, 300), (308, 315, 314, 307), (315, 322, 321, 314), (322, 255, 256, 321), (244, 281, 280, 243), (281, 288, 287, 280), (288, 295, 294, 287), (295, 302, 301, 294), (302, 309, 308, 301), (309, 316, 315, 308), (316, 323, 322, 315), (323, 254, 255, 322), (245, 246, 281, 244), (246, 247, 288, 281), (247, 248, 295, 288), (248, 249, 302, 295), (249, 250, 309, 302), (250, 251, 316, 309), (251, 252, 323, 316), (252, 253, 254, 323)])
me_circle_001.polygons.foreach_set('material_index', [0, 0, 0, 0, 0, 0, 0, 0, 0, 0, 0, 0, 0, 0, 0, 0, 0, 0, 0, 0, 0, 0, 0, 0, 0, 0, 0, 0, 0, 0, 0, 0, 0, 0, 0, 0, 0, 0, 0, 0, 0, 0, 0, 0, 0, 0, 0, 0, 0, 0, 0, 0, 0, 0, 0, 0, 0, 0, 0, 0, 0, 0, 0, 0, 1, 1, 1, 1, 1, 1, 1, 1, 1, 1, 1, 1, 1, 1, 1, 1, 1, 1, 1, 1, 1, 1, 1, 1, 1, 1, 1, 1, 1, 1, 1, 1, 1, 1, 1, 1, 1, 1, 1, 1, 1, 1, 1, 1, 1, 1, 1, 1, 1, 1, 1, 1, 1, 1, 1, 1, 1, 1, 1, 1, 1, 1, 1, 1, 0, 0, 0, 0, 0, 0, 0, 0, 0, 0, 0, 0, 0, 0, 0, 0, 0, 0, 0, 0, 0, 0, 0, 0, 0, 0, 0, 0, 0, 0, 0, 0, 0, 0, 0, 0, 0, 0, 0, 0, 0, 0, 0, 0, 0, 0, 0, 0, 0, 0, 0, 0, 0, 0, 0, 0, 0, 0, 0, 0, 0, 0, 0, 0, 1, 1, 1, 1, 1, 1, 1, 1, 1, 1, 1, 1, 1, 1, 1, 1, 1, 1, 1, 1, 1, 1, 1, 1, 1, 1, 1, 1, 1, 1, 1, 1, 1, 1, 1, 1, 1, 1, 1, 1, 1, 1, 1, 1, 1, 1, 1, 1, 1, 1, 1, 1, 1, 1, 1, 1, 1, 1, 1, 1, 1, 1, 1, 1])
_uv = me_circle_001.uv_layers.new(name='UVMap')
_uv.uv.foreach_set('vector', [0.0, 0.0, 0.0, 0.0, 0.0, 0.0, 0.0, 0.0, 0.0, 0.0, 0.0, 0.0, 0.0, 0.0, 0.0, 0.0, 0.0, 0.0, 0.0, 0.0, 0.0, 0.0, 0.0, 0.0, 0.0, 0.0, 0.0, 0.0, 0.0, 0.0, 0.0, 0.0, 0.0, 0.0, 0.0, 0.0, 0.0, 0.0, 0.0, 0.0, 0.0, 0.0, 0.0, 0.0, 0.0, 0.0, 0.0, 0.0, 0.0, 0.0, 0.0, 0.0, 0.0, 0.0, 0.0, 0.0, 0.0, 0.0, 0.0, 0.0, 0.0, 0.0, 0.0, 0.0, 0.0, 0.0, 0.0, 0.0, 0.0, 0.0, 0.0, 0.0, 0.0, 0.0, 0.0, 0.0, 0.0, 0.0, 0.0, 0.0, 0.0, 0.0, 0.0, 0.0, 0.0, 0.0, 0.0, 0.0, 0.0, 0.0, 0.0, 0.0, 0.0, 0.0, 0.0, 0.0, 0.0, 0.0, 0.0, 0.0, 0.0, 0.0, 0.0, 0.0, 0.0, 0.0, 0.0, 0.0, 0.0, 0.0, 0.0, 0.0, 0.0, 0.0, 0.0, 0.0, 0.0, 0.0, 0.0, 0.0, 0.0, 0.0, 0.0, 0.0, 0.0, 0.0, 0.0, 0.0, 0.0, 0.0, 0.0, 0.0, 0.0, 0.0, 0.0, 0.0, 0.0, 0.0, 0.0, 0.0, 0.0, 0.0, 0.0, 0.0, 0.0, 0.0, 0.0, 0.0, 0.0, 0.0, 0.0, 0.0, 0.0, 0.0, 0.0, 0.0, 0.0, 0.0, 0.0, 0.0, 0.0, 0.0, 0.0, 0.0, 0.0, 0.0, 0.0, 0.0, 0.0, 0.0, 0.0, 0.0, 0.0, 0.0, 0.0, 0.0, 0.0, 0.0, 0.0, 0.0, 0.0, 0.0, 0.0, 0.0, 0.0, 0.0, 0.0, 0.0, 0.0, 0.0, 0.0, 0.0, 0.0, 0.0, 0.0, 0.0, 0.0, 0.0, 0.0, 0.0, 0.0, 0.0, 0.0, 0.0, 0.0, 0.0, 0.0, 0.0, 0.0, 0.0, 0.0, 0.0, 0.0, 0.0, 0.0, 0.0, 0.0, 0.0, 0.0, 0.0, 0.0, 0.0, 0.0, 0.0, 0.0, 0.0, 0.0, 0.0, 0.0, 0.0, 0.0, 0.0, 0.0, 0.0, 0.0, 0.0, 0.0, 0.0, 0.0, 0.0, 0.0, 0.0, 0.0, 0.0, 0.0, 0.0, 0.0, 0.0, 0.0, 0.0, 0.0, 0.0, 0.0, 0.0, 0.0, 0.0, 0.0, 0.0, 0.0, 0.0, 0.0, 0.0, 0.0, 0.0, 0.0, 0.0, 0.0, 0.0, 0.0, 0.0, 0.0, 0.0, 0.0, 0.0, 0.0, 0.0, 0.0, 0.0, 0.0, 0.0, 0.0, 0.0, 0.0, 0.0, 0.0, 0.0, 0.0, 0.0, 0.0, 0.0, 0.0, 0.0, 0.0, 0.0, 0.0, 0.0, 0.0, 0.0, 0.0, 0.0, 0.0, 0.0, 0.0, 0.0, 0.0, 0.0, 0.0, 0.0, 0.0, 0.0, 0.0, 0.0, 0.0, 0.0, 0.0, 0.0, 0.0, 0.0, 0.0, 0.0, 0.0, 0.0, 0.0, 0.0, 0.0, 0.0, 0.0, 0.0, 0.0, 0.0, 0.0, 0.0, 0.0, 0.0, 0.0, 0.0, 0.0, 0.0, 0.0, 0.0, 0.0, 0.0, 0.0, 0.0, 0.0, 0.0, 0.0, 0.0, 0.0, 0.0, 0.0, 0.0, 0.0, 0.0, 0.0, 0.0, 0.0, 0.0, 0.0, 0.0, 0.0, 0.0, 0.0, 0.0, 0.0, 0.0, 0.0, 0.0, 0.0, 0.0, 0.0, 0.0, 0.0, 0.0, 0.0, 0.0, 0.0, 0.0, 0.0, 0.0, 0.0, 0.0, 0.0, 0.0, 0.0, 0.0, 0.0, 0.0, 0.0, 0.0, 0.0, 0.0, 0.0, 0.0, 0.0, 0.0, 0.0, 0.0, 0.0, 0.0, 0.0, 0.0, 0.0, 0.0, 0.0, 0.0, 0.0, 0.0, 0.0, 0.0, 0.0, 0.0, 0.0, 0.0, 0.0, 0.0, 0.0, 0.0, 0.0, 0.0, 0.0, 0.0, 0.0, 0.0, 0.0, 0.0, 0.0, 0.0, 0.0, 0.0, 0.0, 0.0, 0.0, 0.0, 0.0, 0.0, 0.0, 0.0, 0.0, 0.0, 0.0, 0.0, 0.0, 0.0, 0.0, 0.0, 0.0, 0.0, 0.0, 0.0, 0.0, 0.0, 0.0, 0.0, 0.0, 0.0, 0.0, 0.0, 0.0, 0.0, 0.0, 0.0, 0.0, 0.0, 0.0, 0.0, 0.0, 0.0, 0.0, 0.0, 0.0, 0.0, 0.0, 0.0, 0.0, 0.0, 0.0, 0.0, 0.0, 0.0, 0.0, 0.0, 0.0, 0.0, 0.0, 0.0, 0.0, 0.0, 0.0, 0.0, 0.0, 0.0, 0.0, 0.0, 0.0, 0.0, 0.0, 0.0, 0.0, 0.0, 0.0, 0.0, 0.0, 0.0, 0.0, 0.0, 0.0, 0.0, 0.0, 0.0, 0.0, 0.0, 0.0, 0.0, 0.0, 0.0, 0.0, 0.0, 0.0, 0.0, 0.0, 0.0, 0.0, 0.0, 0.0, 0.0, 0.0, 0.0, 0.0, 0.0, 0.0, 0.0, 0.0, 0.0, 0.0, 0.0, 0.0, 0.0, 0.0, 0.0, 0.0, 0.0, 0.0, 0.0, 0.0, 0.0, 0.0, 0.0, 0.0, 0.0, 0.0, 0.0, 0.0, 0.0, 0.0, 0.0, 0.0, 0.0, 0.0, 0.0, 0.0, 0.0, 0.0, 0.0, 0.0, 0.0, 0.0, 0.0, 0.0, 0.0, 0.0, 0.0, 0.0, 0.0, 0.0, 0.0, 0.0, 0.0, 0.0, 0.0, 0.0, 0.0, 0.0, 0.0, 0.0, 0.0, 0.0, 0.0, 0.0, 0.0, 0.0, 0.0, 0.0, 0.0, 0.0, 0.0, 0.0, 0.0, 0.0, 0.0, 0.0, 0.0, 0.0, 0.0, 0.0, 0.0, 0.0, 0.0, 0.0, 0.0, 0.0, 0.0, 0.0, 0.0, 0.0, 0.0, 0.0, 0.0, 0.0, 0.0, 0.0, 0.0, 0.0, 0.0, 0.0, 0.0, 0.0, 0.0, 0.0, 0.0, 0.0, 0.0, 0.0, 0.0, 0.0, 0.0, 0.0, 0.0, 0.0, 0.0, 0.0, 0.0, 0.0, 0.0, 0.0, 0.0, 0.0, 0.0, 0.0, 0.0, 0.0, 0.0, 0.0, 0.0, 0.0, 0.0, 0.0, 0.0, 0.0, 0.0, 0.0, 0.0, 0.0, 0.0, 0.0, 0.0, 0.0, 0.0, 0.0, 0.0, 0.0, 0.0, 0.0, 0.0, 0.0, 0.0, 0.0, 0.0, 0.0, 0.0, 0.0, 0.0, 0.0, 0.0, 0.0, 0.0, 0.0, 0.0, 0.0, 0.0, 0.0, 0.0, 0.0, 0.0, 0.0, 0.0, 0.0, 0.0, 0.0, 0.0, 0.0, 0.0, 0.0, 0.0, 0.0, 0.0, 0.0, 0.0, 0.0, 0.0, 0.0, 0.0, 0.0, 0.0, 0.0, 0.0, 0.0, 0.0, 0.0, 0.0, 0.0, 0.0, 0.0, 0.0, 0.0, 0.0, 0.0, 0.0, 0.0, 0.0, 0.0, 0.0, 0.0, 0.0, 0.0, 0.0, 0.0, 0.0, 0.0, 0.0, 0.0, 0.0, 0.0, 0.0, 0.0, 0.0, 0.0, 0.0, 0.0, 0.0, 0.0, 0.0, 0.0, 0.0, 0.0, 0.0, 0.0, 0.0, 0.0, 0.0, 0.0, 0.0, 0.0, 0.0, 0.0, 0.0, 0.0, 0.0, 0.0, 0.0, 0.0, 0.0, 0.0, 0.0, 0.0, 0.0, 0.0, 0.0, 0.0, 0.0, 0.0, 0.0, 0.0, 0.0, 0.0, 0.0, 0.0, 0.0, 0.0, 0.0, 0.0, 0.0, 0.0, 0.0, 0.0, 0.0, 0.0, 0.0, 0.0, 0.0, 0.0, 0.0, 0.0, 0.0, 0.0, 0.0, 0.0, 0.0, 0.0, 0.0, 0.0, 0.0, 0.0, 0.0, 0.0, 0.0, 0.0, 0.0, 0.0, 0.0, 0.0, 0.0, 0.0, 0.0, 0.0, 0.0, 0.0, 0.0, 0.0, 0.0, 0.0, 0.0, 0.0, 0.0, 0.0, 0.0, 0.0, 0.0, 0.0, 0.0, 0.0, 0.0, 0.0, 0.0, 0.0, 0.0, 0.0, 0.0, 0.0, 0.0, 0.0, 0.0, 0.0, 0.0, 0.0, 0.0, 0.0, 0.0, 0.0, 0.0, 0.0, 0.0, 0.0, 0.0, 0.0, 0.0, 0.0, 0.0, 0.0, 0.0, 0.0, 0.0, 0.0, 0.0, 0.0, 0.0, 0.0, 0.0, 0.0, 0.0, 0.0, 0.0, 0.0, 0.0, 0.0, 0.0, 0.0, 0.0, 0.0, 0.0, 0.0, 0.0, 0.0, 0.0, 0.0, 0.0, 0.0, 0.0, 0.0, 0.0, 0.0, 0.0, 0.0, 0.0, 0.0, 0.0, 0.0, 0.0, 0.0, 0.0, 0.0, 0.0, 0.0, 0.0, 0.0, 0.0, 0.0, 0.0, 0.0, 0.0, 0.0, 0.0, 0.0, 0.0, 0.0, 0.0, 0.0, 0.0, 0.0, 0.0, 0.0, 0.0, 0.0, 0.0, 0.0, 0.0, 0.0, 0.0, 0.0, 0.0, 0.0, 0.0, 0.0, 0.0, 0.0, 0.0, 0.0, 0.0, 0.0, 0.0, 0.0, 0.0, 0.0, 0.0, 0.0, 0.0, 0.0, 0.0, 0.0, 0.0, 0.0, 0.0, 0.0, 0.0, 0.0, 0.0, 0.0, 0.0, 0.0, 0.0, 0.0, 0.0, 0.0, 0.0, 0.0, 0.0, 0.0, 0.0, 0.0, 0.0, 0.0, 0.0, 0.0, 0.0, 0.0, 0.0, 0.0, 0.0, 0.0, 0.0, 0.0, 0.0, 0.0, 0.0, 0.0, 0.0, 0.0, 0.0, 0.0, 0.0, 0.0, 0.0, 0.0, 0.0, 0.0, 0.0, 0.0, 0.0, 0.0, 0.0, 0.0, 0.0, 0.0, 0.0, 0.0, 0.0, 0.0, 0.0, 0.0, 0.0, 0.0, 0.0, 0.0, 0.0, 0.0, 0.0, 0.0, 0.0, 0.0, 0.0, 0.0, 0.0, 0.0, 0.0, 0.0, 0.0, 0.0, 0.0, 0.0, 0.0, 0.0, 0.0, 0.0, 0.0, 0.0, 0.0, 0.0, 0.0, 0.0, 0.0, 0.0, 0.0, 0.0, 0.0, 0.0, 0.0, 0.0, 0.0, 0.0, 0.0, 0.0, 0.0, 0.0, 0.0, 0.0, 0.0, 0.0, 0.0, 0.0, 0.0, 0.0, 0.0, 0.0, 0.0, 0.0, 0.0, 0.0, 0.0, 0.0, 0.0, 0.0, 0.0, 0.0, 0.0, 0.0, 0.0, 0.0, 0.0, 0.0, 0.0, 0.0, 0.0, 0.0, 0.0, 0.0, 0.0, 0.0, 0.0, 0.0, 0.0, 0.0, 0.0, 0.0, 0.0, 0.0, 0.0, 0.0, 0.0, 0.0, 0.0, 0.0, 0.0, 0.0, 0.0, 0.0, 0.0, 0.0, 0.0, 0.0, 0.0, 0.0, 0.0, 0.0, 0.0, 0.0, 0.0, 0.0, 0.0, 0.0, 0.0, 0.0, 0.0, 0.0, 0.0, 0.0, 0.0, 0.0, 0.0, 0.0, 0.0, 0.0, 0.0, 0.0, 0.0, 0.0, 0.0, 0.0, 0.0, 0.0, 0.0, 0.0, 0.0, 0.0, 0.0, 0.0, 0.0, 0.0, 0.0, 0.0, 0.0, 0.0, 0.0, 0.0, 0.0, 0.0, 0.0, 0.0, 0.0, 0.0, 0.0, 0.0, 0.0, 0.0, 0.0, 0.0, 0.0, 0.0, 0.0, 0.0, 0.0, 0.0, 0.0, 0.0, 0.0, 0.0, 0.0, 0.0, 0.0, 0.0, 0.0, 0.0, 0.0, 0.0, 0.0, 0.0, 0.0, 0.0, 0.0, 0.0, 0.0, 0.0, 0.0, 0.0, 0.0, 0.0, 0.0, 0.0, 0.0, 0.0, 0.0, 0.0, 0.0, 0.0, 0.0, 0.0, 0.0, 0.0, 0.0, 0.0, 0.0, 0.0, 0.0, 0.0, 0.0, 0.0, 0.0, 0.0, 0.0, 0.0, 0.0, 0.0, 0.0, 0.0, 0.0, 0.0, 0.0, 0.0, 0.0, 0.0, 0.0, 0.0, 0.0, 0.0, 0.0, 0.0, 0.0, 0.0, 0.0, 0.0, 0.0, 0.0, 0.0, 0.0, 0.0, 0.0, 0.0, 0.0, 0.0, 0.0, 0.0, 0.0, 0.0, 0.0, 0.0, 0.0, 0.0, 0.0, 0.0, 0.0, 0.0, 0.0, 0.0, 0.0, 0.0, 0.0, 0.0, 0.0, 0.0, 0.0, 0.0, 0.0, 0.0, 0.0, 0.0, 0.0, 0.0, 0.0, 0.0, 0.0, 0.0, 0.0, 0.0, 0.0, 0.0, 0.0, 0.0, 0.0, 0.0, 0.0, 0.0, 0.0, 0.0, 0.0, 0.0, 0.0, 0.0, 0.0, 0.0, 0.0, 0.0, 0.0, 0.0, 0.0, 0.0, 0.0, 0.0, 0.0, 0.0, 0.0, 0.0, 0.0, 0.0, 0.0, 0.0, 0.0, 0.0, 0.0, 0.0, 0.0, 0.0, 0.0, 0.0, 0.0, 0.0, 0.0, 0.0, 0.0, 0.0, 0.0, 0.0, 0.0, 0.0, 0.0, 0.0, 0.0, 0.0, 0.0, 0.0, 0.0, 0.0, 0.0, 0.0, 0.0, 0.0, 0.0, 0.0, 0.0, 0.0, 0.0, 0.0, 0.0, 0.0, 0.0, 0.0, 0.0, 0.0, 0.0, 0.0, 0.0, 0.0, 0.0, 0.0, 0.0, 0.0, 0.0, 0.0, 0.0, 0.0, 0.0, 0.0, 0.0, 0.0, 0.0, 0.0, 0.0, 0.0, 0.0, 0.0, 0.0, 0.0, 0.0, 0.0, 0.0, 0.0, 0.0, 0.0, 0.0, 0.0, 0.0, 0.0, 0.0, 0.0, 0.0, 0.0, 0.0, 0.0, 0.0, 0.0, 0.0, 0.0, 0.0, 0.0, 0.0, 0.0, 0.0, 0.0, 0.0, 0.0, 0.0, 0.0, 0.0, 0.0, 0.0, 0.0, 0.0, 0.0, 0.0, 0.0, 0.0, 0.0, 0.0, 0.0, 0.0, 0.0, 0.0, 0.0, 0.0, 0.0, 0.0, 0.0, 0.0, 0.0, 0.0, 0.0, 0.0, 0.0, 0.0, 0.0, 0.0, 0.0, 0.0, 0.0, 0.0, 0.0, 0.0, 0.0, 0.0, 0.0, 0.0, 0.0, 0.0, 0.0, 0.0, 0.0, 0.0, 0.0, 0.0, 0.0, 0.0, 0.0, 0.0, 0.0, 0.0, 0.0, 0.0, 0.0, 0.0, 0.0, 0.0, 0.0, 0.0, 0.0, 0.0, 0.0, 0.0, 0.0, 0.0, 0.0, 0.0, 0.0, 0.0, 0.0, 0.0, 0.0, 0.0, 0.0, 0.0, 0.0, 0.0, 0.0, 0.0, 0.0, 0.0, 0.0, 0.0, 0.0, 0.0, 0.0, 0.0, 0.0, 0.0, 0.0, 0.0, 0.0, 0.0, 0.0, 0.0, 0.0, 0.0, 0.0, 0.0, 0.0, 0.0, 0.0, 0.0, 0.0, 0.0, 0.0, 0.0, 0.0, 0.0, 0.0, 0.0, 0.0, 0.0, 0.0, 0.0, 0.0, 0.0, 0.0, 0.0, 0.0, 0.0, 0.0, 0.0, 0.0, 0.0, 0.0, 0.0, 0.0, 0.0, 0.0, 0.0, 0.0, 0.0, 0.0, 0.0, 0.0, 0.0, 0.0, 0.0, 0.0, 0.0, 0.0, 0.0, 0.0, 0.0, 0.0, 0.0, 0.0, 0.0, 0.0, 0.0, 0.0, 0.0, 0.0, 0.0, 0.0, 0.0, 0.0, 0.0, 0.0, 0.0, 0.0, 0.0, 0.0, 0.0, 0.0, 0.0, 0.0, 0.0, 0.0, 0.0, 0.0, 0.0, 0.0, 0.0, 0.0, 0.0, 0.0, 0.0, 0.0, 0.0, 0.0, 0.0, 0.0, 0.0, 0.0, 0.0, 0.0, 0.0, 0.0, 0.0, 0.0, 0.0, 0.0, 0.0, 0.0, 0.0, 0.0, 0.0, 0.0, 0.0, 0.0, 0.0, 0.0, 0.0, 0.0, 0.0, 0.0, 0.0, 0.0, 0.0, 0.0, 0.0, 0.0, 0.0, 0.0, 0.0, 0.0, 0.0, 0.0, 0.0, 0.0, 0.0, 0.0, 0.0, 0.0, 0.0, 0.0, 0.0, 0.0, 0.0, 0.0, 0.0, 0.0, 0.0, 0.0, 0.0, 0.0, 0.0, 0.0, 0.0, 0.0, 0.0, 0.0, 0.0, 0.0, 0.0, 0.0, 0.0, 0.0, 0.0, 0.0, 0.0, 0.0, 0.0, 0.0, 0.0, 0.0, 0.0, 0.0, 0.0, 0.0, 0.0, 0.0, 0.0, 0.0, 0.0, 0.0, 0.0, 0.0, 0.0, 0.0, 0.0, 0.0, 0.0, 0.0, 0.0, 0.0, 0.0, 0.0, 0.0, 0.0, 0.0, 0.0, 0.0, 0.0, 0.0, 0.0, 0.0, 0.0, 0.0, 0.0, 0.0, 0.0, 0.0, 0.0, 0.0, 0.0, 0.0, 0.0, 0.0, 0.0, 0.0, 0.0, 0.0, 0.0, 0.0, 0.0, 0.0, 0.0, 0.0, 0.0, 0.0, 0.0, 0.0, 0.0, 0.0, 0.0, 0.0, 0.0, 0.0, 0.0, 0.0, 0.0, 0.0, 0.0, 0.0, 0.0, 0.0, 0.0, 0.0, 0.0, 0.0, 0.0, 0.0, 0.0, 0.0, 0.0, 0.0, 0.0, 0.0, 0.0, 0.0, 0.0, 0.0, 0.0, 0.0, 0.0, 0.0, 0.0, 0.0, 0.0, 0.0, 0.0, 0.0, 0.0, 0.0, 0.0, 0.0, 0.0, 0.0, 0.0, 0.0, 0.0, 0.0, 0.0, 0.0, 0.0, 0.0, 0.0, 0.0, 0.0, 0.0, 0.0, 0.0, 0.0, 0.0, 0.0, 0.0, 0.0, 0.0, 0.0, 0.0, 0.0, 0.0, 0.0, 0.0, 0.0, 0.0, 0.0, 0.0, 0.0, 0.0, 0.0, 0.0, 0.0, 0.0, 0.0, 0.0, 0.0, 0.0, 0.0, 0.0, 0.0, 0.0, 0.0, 0.0, 0.0, 0.0, 0.0, 0.0, 0.0, 0.0, 0.0, 0.0, 0.0, 0.0, 0.0, 0.0, 0.0, 0.0, 0.0, 0.0, 0.0, 0.0, 0.0, 0.0, 0.0, 0.0, 0.0, 0.0, 0.0, 0.0, 0.0, 0.0, 0.0, 0.0, 0.0, 0.0, 0.0, 0.0, 0.0, 0.0, 0.0, 0.0, 0.0, 0.0, 0.0, 0.0, 0.0, 0.0, 0.0, 0.0, 0.0, 0.0, 0.0, 0.0, 0.0, 0.0, 0.0, 0.0, 0.0, 0.0, 0.0, 0.0, 0.0, 0.0, 0.0, 0.0, 0.0, 0.0, 0.0, 0.0, 0.0, 0.0, 0.0, 0.0, 0.0, 0.0, 0.0, 0.0, 0.0, 0.0, 0.0, 0.0, 0.0, 0.0, 0.0, 0.0, 0.0, 0.0, 0.0, 0.0, 0.0, 0.0, 0.0, 0.0, 0.0, 0.0, 0.0, 0.0, 0.0, 0.0, 0.0, 0.0, 0.0, 0.0, 0.0, 0.0, 0.0, 0.0, 0.0, 0.0, 0.0, 0.0, 0.0, 0.0, 0.0, 0.0, 0.0, 0.0, 0.0, 0.0, 0.0, 0.0, 0.0, 0.0, 0.0, 0.0, 0.0, 0.0, 0.0, 0.0, 0.0, 0.0, 0.0, 0.0, 0.0, 0.0, 0.0, 0.0, 0.0, 0.0, 0.0, 0.0, 0.0, 0.0, 0.0, 0.0, 0.0, 0.0, 0.0, 0.0, 0.0, 0.0, 0.0, 0.0, 0.0, 0.0, 0.0, 0.0, 0.0, 0.0, 0.0, 0.0, 0.0, 0.0, 0.0, 0.0, 0.0, 0.0, 0.0, 0.0, 0.0, 0.0, 0.0, 0.0, 0.0, 0.0, 0.0, 0.0, 0.0, 0.0, 0.0, 0.0, 0.0, 0.0, 0.0, 0.0, 0.0, 0.0, 0.0, 0.0, 0.0, 0.0, 0.0, 0.0, 0.0, 0.0, 0.0, 0.0, 0.0, 0.0, 0.0, 0.0, 0.0, 0.0, 0.0, 0.0, 0.0, 0.0, 0.0, 0.0, 0.0, 0.0, 0.0, 0.0, 0.0, 0.0, 0.0, 0.0, 0.0, 0.0, 0.0, 0.0, 0.0])
me_circle_001.materials.append(mat_material_002)
me_circle_001.materials.append(mat_material_001)
me_circle_001.update()
me_circle_004 = bpy.data.meshes.new('Circle.004')
me_circle_004.from_pydata([(-0.04713, 0.04459, -0.004762), (-0.07065, 0.04227, -0.004762), (-0.09327, 0.03541, -0.004762), (-0.1141, 0.02426, -0.004762), (-0.1324, 0.009267, -0.004762), (-0.1474, -0.009007, -0.004762), (-0.1585, -0.02986, -0.004762), (-0.1654, -0.05248, -0.004762), (-0.1677, -0.076, -0.004762), (-0.1654, -0.09953, -0.004762), (-0.1585, -0.1222, -0.004762), (-0.1474, -0.143, -0.004762), (-0.1324, -0.1613, -0.004762), (-0.1141, -0.1763, -0.004762), (-0.09327, -0.1874, -0.004762), (-0.07065, -0.1943, -0.004762), (-0.04713, -0.1966, -0.004762), (-0.0236, -0.1943, -0.004762), (-0.000977, -0.1874, -0.004762), (0.01987, -0.1763, -0.004762), (0.03815, -0.1613, -0.004762), (0.05314, -0.143, -0.004762), (0.06429, -0.1222, -0.004762), (0.07115, -0.09953, -0.004762), (0.07347, -0.076, -0.004762), (0.07115, -0.05248, -0.004762), (0.06429, -0.02986, -0.004762), (0.05314, -0.009007, -0.004762), (0.03815, 0.009267, -0.004762), (0.01987, 0.02426, -0.004762), (-0.000977, 0.03541, -0.004762), (-0.0236, 0.04227, -0.004762), (0.05636, -0.03204, -0.004762), (0.03747, -0.01357, -0.004762), (0.01521, 0.002197, -0.004762), (-0.009566, 0.01467, -0.004762), (-0.03591, 0.02337, -0.004762), (-0.0628, 0.02796, -0.004762), (-0.08921, 0.02826, -0.004762), (0.05516, -0.05782, -0.004762), (0.03278, -0.04067, -0.004762), (0.007184, -0.02521, -0.004762), (-0.02064, -0.01205, -0.004762), (-0.04961, -0.001686, -0.004762), (-0.07864, 0.005483, -0.004762), (-0.1066, 0.009182, -0.004762), (0.04972, -0.08503, -0.004762), (0.02448, -0.07039, -0.004762), (-0.003595, -0.05618, -0.004762), (-0.03344, -0.04295, -0.004762), (-0.06389, -0.03121, -0.004762), (-0.09379, -0.0214, -0.004762), (-0.122, -0.0139, -0.004762), (0.04041, -0.1123, -0.004762), (0.01317, -0.101, -0.004762), (-0.01639, -0.08874, -0.004762), (-0.04713, -0.076, -0.004762), (-0.07786, -0.06327, -0.004762), (-0.1074, -0.05103, -0.004762), (-0.1347, -0.03975, -0.004762), (0.02774, -0.1381, -0.004762), (-0.0004602, -0.1306, -0.004762), (-0.03036, -0.1208, -0.004762), (-0.06082, -0.1091, -0.004762), (-0.09066, -0.09582, -0.004762), (-0.1187, -0.08162, -0.004762), (-0.144, -0.06698, -0.004762), (0.01234, -0.1612, -0.004762), (-0.01561, -0.1575, -0.004762), (-0.04464, -0.1503, -0.004762), (-0.07362, -0.14, -0.004762), (-0.1014, -0.1268, -0.004762), (-0.127, -0.1113, -0.004762), (-0.1494, -0.09419, -0.004762), (-0.005042, -0.1803, -0.004762), (-0.03145, -0.18, -0.004762), (-0.05834, -0.1754, -0.004762), (-0.08468, -0.1667, -0.004762), (-0.1095, -0.1542, -0.004762), (-0.1317, -0.1384, -0.004762), (-0.1506, -0.12, -0.004762), (-0.04722, 0.01862, -0.001707), (-0.06568, 0.0168, -0.001707), (-0.08343, 0.01142, -0.001707), (-0.09979, 0.002672, -0.001707), (-0.1141, -0.009096, -0.001707), (-0.1259, -0.02343, -0.001707), (-0.1346, -0.03979, -0.001707), (-0.14, -0.05754, -0.001707), (-0.1418, -0.076, -0.001707), (-0.14, -0.09446, -0.001707), (-0.1346, -0.1122, -0.001707), (-0.1259, -0.1286, -0.001707), (-0.1141, -0.1429, -0.001707), (-0.09979, -0.1547, -0.001707), (-0.08343, -0.1634, -0.001707), (-0.06568, -0.1688, -0.001707), (-0.04722, -0.1706, -0.001707), (-0.02876, -0.1688, -0.001707), (-0.01101, -0.1634, -0.001707), (0.005353, -0.1547, -0.001707), (0.01969, -0.1429, -0.001707), (0.03146, -0.1286, -0.001707), (0.0402, -0.1122, -0.001707), (0.04559, -0.09446, -0.001707), (0.04741, -0.076, -0.001707), (0.04559, -0.05754, -0.001707), (0.0402, -0.03979, -0.001707), (0.03146, -0.02343, -0.001707), (0.01969, -0.009096, -0.001707), (0.005353, 0.002672, -0.001707), (-0.01101, 0.01142, -0.001707), (-0.02876, 0.0168, -0.001707), (0.03398, -0.0415, -0.001707), (0.01916, -0.02702, -0.001707), (0.001695, -0.01464, -0.001707), (-0.01775, -0.004855, -0.001707), (-0.03841, 0.00197, -0.001707), (-0.05951, 0.005571, -0.001707), (-0.08024, 0.005808, -0.001707), (0.03304, -0.06173, -0.001707), (0.01548, -0.04828, -0.001707), (-0.004602, -0.03615, -0.001707), (-0.02643, -0.02582, -0.001707), (-0.04917, -0.01769, -0.001707), (-0.07194, -0.01206, -0.001707), (-0.09387, -0.009163, -0.001707), (0.02878, -0.08308, -0.001707), (0.008972, -0.0716, -0.001707), (-0.01306, -0.06045, -0.001707), (-0.03647, -0.05007, -0.001707), (-0.06037, -0.04085, -0.001707), (-0.08383, -0.03316, -0.001707), (-0.106, -0.02728, -0.001707), (0.02147, -0.1045, -0.001707), (9.527e-05, -0.0956, -0.001707), (-0.0231, -0.08599, -0.001707), (-0.04722, -0.076, -0.001707), (-0.07134, -0.06601, -0.001707), (-0.09453, -0.05641, -0.001707), (-0.1159, -0.04755, -0.001707), (0.01152, -0.1247, -0.001707), (-0.0106, -0.1189, -0.001707), (-0.03406, -0.1112, -0.001707), (-0.05796, -0.1019, -0.001707), (-0.08137, -0.09156, -0.001707), (-0.1034, -0.08041, -0.001707), (-0.1232, -0.06892, -0.001707), (-0.0005581, -0.1428, -0.001707), (-0.02249, -0.1399, -0.001707), (-0.04526, -0.1343, -0.001707), (-0.068, -0.1262, -0.001707), (-0.08983, -0.1159, -0.001707), (-0.1099, -0.1037, -0.001707), (-0.1275, -0.09028, -0.001707), (-0.0142, -0.1578, -0.001707), (-0.03492, -0.1576, -0.001707), (-0.05602, -0.154, -0.001707), (-0.07669, -0.1472, -0.001707), (-0.09613, -0.1374, -0.001707), (-0.1136, -0.125, -0.001707), (-0.1284, -0.1105, -0.001707)], [], [(27, 32, 25, 26), (32, 39, 24, 25), (39, 46, 23, 24), (46, 53, 22, 23), (53, 60, 21, 22), (60, 67, 20, 21), (67, 74, 19, 20), (74, 17, 18, 19), (28, 33, 32, 27), (33, 40, 39, 32), (40, 47, 46, 39), (47, 54, 53, 46), (54, 61, 60, 53), (61, 68, 67, 60), (68, 75, 74, 67), (75, 16, 17, 74), (29, 34, 33, 28), (34, 41, 40, 33), (41, 48, 47, 40), (48, 55, 54, 47), (55, 62, 61, 54), (62, 69, 68, 61), (69, 76, 75, 68), (76, 15, 16, 75), (30, 35, 34, 29), (35, 42, 41, 34), (42, 49, 48, 41), (49, 56, 55, 48), (56, 63, 62, 55), (63, 70, 69, 62), (70, 77, 76, 69), (77, 14, 15, 76), (31, 36, 35, 30), (36, 43, 42, 35), (43, 50, 49, 42), (50, 57, 56, 49), (57, 64, 63, 56), (64, 71, 70, 63), (71, 78, 77, 70), (78, 13, 14, 77), (0, 37, 36, 31), (37, 44, 43, 36), (44, 51, 50, 43), (51, 58, 57, 50), (58, 65, 64, 57), (65, 72, 71, 64), (72, 79, 78, 71), (79, 12, 13, 78), (1, 38, 37, 0), (38, 45, 44, 37), (45, 52, 51, 44), (52, 59, 58, 51), (59, 66, 65, 58), (66, 73, 72, 65), (73, 80, 79, 72), (80, 11, 12, 79), (2, 3, 38, 1), (3, 4, 45, 38), (4, 5, 52, 45), (5, 6, 59, 52), (6, 7, 66, 59), (7, 8, 73, 66), (8, 9, 80, 73), (9, 10, 11, 80), (108, 113, 106, 107), (113, 120, 105, 106), (120, 127, 104, 105), (127, 134, 103, 104), (134, 141, 102, 103), (141, 148, 101, 102), (148, 155, 100, 101), (155, 98, 99, 100), (109, 114, 113, 108), (114, 121, 120, 113), (121, 128, 127, 120), (128, 135, 134, 127), (135, 142, 141, 134), (142, 149, 148, 141), (149, 156, 155, 148), (156, 97, 98, 155), (110, 115, 114, 109), (115, 122, 121, 114), (122, 129, 128, 121), (129, 136, 135, 128), (136, 143, 142, 135), (143, 150, 149, 142), (150, 157, 156, 149), (157, 96, 97, 156), (111, 116, 115, 110), (116, 123, 122, 115), (123, 130, 129, 122), (130, 137, 136, 129), (137, 144, 143, 136), (144, 151, 150, 143), (151, 158, 157, 150), (158, 95, 96, 157), (112, 117, 116, 111), (117, 124, 123, 116), (124, 131, 130, 123), (131, 138, 137, 130), (138, 145, 144, 137), (145, 152, 151, 144), (152, 159, 158, 151), (159, 94, 95, 158), (81, 118, 117, 112), (118, 125, 124, 117), (125, 132, 131, 124), (132, 139, 138, 131), (139, 146, 145, 138), (146, 153, 152, 145), (153, 160, 159, 152), (160, 93, 94, 159), (82, 119, 118, 81), (119, 126, 125, 118), (126, 133, 132, 125), (133, 140, 139, 132), (140, 147, 146, 139), (147, 154, 153, 146), (154, 161, 160, 153), (161, 92, 93, 160), (83, 84, 119, 82), (84, 85, 126, 119), (85, 86, 133, 126), (86, 87, 140, 133), (87, 88, 147, 140), (88, 89, 154, 147), (89, 90, 161, 154), (90, 91, 92, 161)])
me_circle_004.polygons.foreach_set('material_index', [0, 0, 0, 0, 0, 0, 0, 0, 0, 0, 0, 0, 0, 0, 0, 0, 0, 0, 0, 0, 0, 0, 0, 0, 0, 0, 0, 0, 0, 0, 0, 0, 0, 0, 0, 0, 0, 0, 0, 0, 0, 0, 0, 0, 0, 0, 0, 0, 0, 0, 0, 0, 0, 0, 0, 0, 0, 0, 0, 0, 0, 0, 0, 0, 1, 1, 1, 1, 1, 1, 1, 1, 1, 1, 1, 1, 1, 1, 1, 1, 1, 1, 1, 1, 1, 1, 1, 1, 1, 1, 1, 1, 1, 1, 1, 1, 1, 1, 1, 1, 1, 1, 1, 1, 1, 1, 1, 1, 1, 1, 1, 1, 1, 1, 1, 1, 1, 1, 1, 1, 1, 1, 1, 1, 1, 1, 1, 1])
_uv = me_circle_004.uv_layers.new(name='UVMap')
_uv.uv.foreach_set('vector', [0.0, 0.0, 0.0, 0.0, 0.0, 0.0, 0.0, 0.0, 0.0, 0.0, 0.0, 0.0, 0.0, 0.0, 0.0, 0.0, 0.0, 0.0, 0.0, 0.0, 0.0, 0.0, 0.0, 0.0, 0.0, 0.0, 0.0, 0.0, 0.0, 0.0, 0.0, 0.0, 0.0, 0.0, 0.0, 0.0, 0.0, 0.0, 0.0, 0.0, 0.0, 0.0, 0.0, 0.0, 0.0, 0.0, 0.0, 0.0, 0.0, 0.0, 0.0, 0.0, 0.0, 0.0, 0.0, 0.0, 0.0, 0.0, 0.0, 0.0, 0.0, 0.0, 0.0, 0.0, 0.0, 0.0, 0.0, 0.0, 0.0, 0.0, 0.0, 0.0, 0.0, 0.0, 0.0, 0.0, 0.0, 0.0, 0.0, 0.0, 0.0, 0.0, 0.0, 0.0, 0.0, 0.0, 0.0, 0.0, 0.0, 0.0, 0.0, 0.0, 0.0, 0.0, 0.0, 0.0, 0.0, 0.0, 0.0, 0.0, 0.0, 0.0, 0.0, 0.0, 0.0, 0.0, 0.0, 0.0, 0.0, 0.0, 0.0, 0.0, 0.0, 0.0, 0.0, 0.0, 0.0, 0.0, 0.0, 0.0, 0.0, 0.0, 0.0, 0.0, 0.0, 0.0, 0.0, 0.0, 0.0, 0.0, 0.0, 0.0, 0.0, 0.0, 0.0, 0.0, 0.0, 0.0, 0.0, 0.0, 0.0, 0.0, 0.0, 0.0, 0.0, 0.0, 0.0, 0.0, 0.0, 0.0, 0.0, 0.0, 0.0, 0.0, 0.0, 0.0, 0.0, 0.0, 0.0, 0.0, 0.0, 0.0, 0.0, 0.0, 0.0, 0.0, 0.0, 0.0, 0.0, 0.0, 0.0, 0.0, 0.0, 0.0, 0.0, 0.0, 0.0, 0.0, 0.0, 0.0, 0.0, 0.0, 0.0, 0.0, 0.0, 0.0, 0.0, 0.0, 0.0, 0.0, 0.0, 0.0, 0.0, 0.0, 0.0, 0.0, 0.0, 0.0, 0.0, 0.0, 0.0, 0.0, 0.0, 0.0, 0.0, 0.0, 0.0, 0.0, 0.0, 0.0, 0.0, 0.0, 0.0, 0.0, 0.0, 0.0, 0.0, 0.0, 0.0, 0.0, 0.0, 0.0, 0.0, 0.0, 0.0, 0.0, 0.0, 0.0, 0.0, 0.0, 0.0, 0.0, 0.0, 0.0, 0.0, 0.0, 0.0, 0.0, 0.0, 0.0, 0.0, 0.0, 0.0, 0.0, 0.0, 0.0, 0.0, 0.0, 0.0, 0.0, 0.0, 0.0, 0.0, 0.0, 0.0, 0.0, 0.0, 0.0, 0.0, 0.0, 0.0, 0.0, 0.0, 0.0, 0.0, 0.0, 0.0, 0.0, 0.0, 0.0, 0.0, 0.0, 0.0, 0.0, 0.0, 0.0, 0.0, 0.0, 0.0, 0.0, 0.0, 0.0, 0.0, 0.0, 0.0, 0.0, 0.0, 0.0, 0.0, 0.0, 0.0, 0.0, 0.0, 0.0, 0.0, 0.0, 0.0, 0.0, 0.0, 0.0, 0.0, 0.0, 0.0, 0.0, 0.0, 0.0, 0.0, 0.0, 0.0, 0.0, 0.0, 0.0, 0.0, 0.0, 0.0, 0.0, 0.0, 0.0, 0.0, 0.0, 0.0, 0.0, 0.0, 0.0, 0.0, 0.0, 0.0, 0.0, 0.0, 0.0, 0.0, 0.0, 0.0, 0.0, 0.0, 0.0, 0.0, 0.0, 0.0, 0.0, 0.0, 0.0, 0.0, 0.0, 0.0, 0.0, 0.0, 0.0, 0.0, 0.0, 0.0, 0.0, 0.0, 0.0, 0.0, 0.0, 0.0, 0.0, 0.0, 0.0, 0.0, 0.0, 0.0, 0.0, 0.0, 0.0, 0.0, 0.0, 0.0, 0.0, 0.0, 0.0, 0.0, 0.0, 0.0, 0.0, 0.0, 0.0, 0.0, 0.0, 0.0, 0.0, 0.0, 0.0, 0.0, 0.0, 0.0, 0.0, 0.0, 0.0, 0.0, 0.0, 0.0, 0.0, 0.0, 0.0, 0.0, 0.0, 0.0, 0.0, 0.0, 0.0, 0.0, 0.0, 0.0, 0.0, 0.0, 0.0, 0.0, 0.0, 0.0, 0.0, 0.0, 0.0, 0.0, 0.0, 0.0, 0.0, 0.0, 0.0, 0.0, 0.0, 0.0, 0.0, 0.0, 0.0, 0.0, 0.0, 0.0, 0.0, 0.0, 0.0, 0.0, 0.0, 0.0, 0.0, 0.0, 0.0, 0.0, 0.0, 0.0, 0.0, 0.0, 0.0, 0.0, 0.0, 0.0, 0.0, 0.0, 0.0, 0.0, 0.0, 0.0, 0.0, 0.0, 0.0, 0.0, 0.0, 0.0, 0.0, 0.0, 0.0, 0.0, 0.0, 0.0, 0.0, 0.0, 0.0, 0.0, 0.0, 0.0, 0.0, 0.0, 0.0, 0.0, 0.0, 0.0, 0.0, 0.0, 0.0, 0.0, 0.0, 0.0, 0.0, 0.0, 0.0, 0.0, 0.0, 0.0, 0.0, 0.0, 0.0, 0.0, 0.0, 0.0, 0.0, 0.0, 0.0, 0.0, 0.0, 0.0, 0.0, 0.0, 0.0, 0.0, 0.0, 0.0, 0.0, 0.0, 0.0, 0.0, 0.0, 0.0, 0.0, 0.0, 0.0, 0.0, 0.0, 0.0, 0.0, 0.0, 0.0, 0.0, 0.0, 0.0, 0.0, 0.0, 0.0, 0.0, 0.0, 0.0, 0.0, 0.0, 0.0, 0.0, 0.0, 0.0, 0.0, 0.0, 0.0, 0.0, 0.0, 0.0, 0.0, 0.0, 0.0, 0.0, 0.0, 0.0, 0.0, 0.0, 0.0, 0.0, 0.0, 0.0, 0.0, 0.0, 0.0, 0.0, 0.0, 0.0, 0.0, 0.0, 0.0, 0.0, 0.0, 0.0, 0.0, 0.0, 0.0, 0.0, 0.0, 0.0, 0.0, 0.0, 0.0, 0.0, 0.0, 0.0, 0.0, 0.0, 0.0, 0.0, 0.0, 0.0, 0.0, 0.0, 0.0, 0.0, 0.0, 0.0, 0.0, 0.0, 0.0, 0.0, 0.0, 0.0, 0.0, 0.0, 0.0, 0.0, 0.0, 0.0, 0.0, 0.0, 0.0, 0.0, 0.0, 0.0, 0.0, 0.0, 0.0, 0.0, 0.0, 0.0, 0.0, 0.0, 0.0, 0.0, 0.0, 0.0, 0.0, 0.0, 0.0, 0.0, 0.0, 0.0, 0.0, 0.0, 0.0, 0.0, 0.0, 0.0, 0.0, 0.0, 0.0, 0.0, 0.0, 0.0, 0.0, 0.0, 0.0, 0.0, 0.0, 0.0, 0.0, 0.0, 0.0, 0.0, 0.0, 0.0, 0.0, 0.0, 0.0, 0.0, 0.0, 0.0, 0.0, 0.0, 0.0, 0.0, 0.0, 0.0, 0.0, 0.0, 0.0, 0.0, 0.0, 0.0, 0.0, 0.0, 0.0, 0.0, 0.0, 0.0, 0.0, 0.0, 0.0, 0.0, 0.0, 0.0, 0.0, 0.0, 0.0, 0.0, 0.0, 0.0, 0.0, 0.0, 0.0, 0.0, 0.0, 0.0, 0.0, 0.0, 0.0, 0.0, 0.0, 0.0, 0.0, 0.0, 0.0, 0.0, 0.0, 0.0, 0.0, 0.0, 0.0, 0.0, 0.0, 0.0, 0.0, 0.0, 0.0, 0.0, 0.0, 0.0, 0.0, 0.0, 0.0, 0.0, 0.0, 0.0, 0.0, 0.0, 0.0, 0.0, 0.0, 0.0, 0.0, 0.0, 0.0, 0.0, 0.0, 0.0, 0.0, 0.0, 0.0, 0.0, 0.0, 0.0, 0.0, 0.0, 0.0, 0.0, 0.0, 0.0, 0.0, 0.0, 0.0, 0.0, 0.0, 0.0, 0.0, 0.0, 0.0, 0.0, 0.0, 0.0, 0.0, 0.0, 0.0, 0.0, 0.0, 0.0, 0.0, 0.0, 0.0, 0.0, 0.0, 0.0, 0.0, 0.0, 0.0, 0.0, 0.0, 0.0, 0.0, 0.0, 0.0, 0.0, 0.0, 0.0, 0.0, 0.0, 0.0, 0.0, 0.0, 0.0, 0.0, 0.0, 0.0, 0.0, 0.0, 0.0, 0.0, 0.0, 0.0, 0.0, 0.0, 0.0, 0.0, 0.0, 0.0, 0.0, 0.0, 0.0, 0.0, 0.0, 0.0, 0.0, 0.0, 0.0, 0.0, 0.0, 0.0, 0.0, 0.0, 0.0, 0.0, 0.0, 0.0, 0.0, 0.0, 0.0, 0.0, 0.0, 0.0, 0.0, 0.0, 0.0, 0.0, 0.0, 0.0, 0.0, 0.0, 0.0, 0.0, 0.0, 0.0, 0.0, 0.0, 0.0, 0.0, 0.0, 0.0, 0.0, 0.0, 0.0, 0.0, 0.0, 0.0, 0.0, 0.0, 0.0, 0.0, 0.0, 0.0, 0.0, 0.0, 0.0, 0.0, 0.0, 0.0, 0.0, 0.0, 0.0, 0.0, 0.0, 0.0, 0.0, 0.0, 0.0, 0.0, 0.0, 0.0, 0.0, 0.0, 0.0, 0.0, 0.0, 0.0, 0.0, 0.0, 0.0, 0.0, 0.0, 0.0, 0.0, 0.0, 0.0, 0.0, 0.0, 0.0, 0.0, 0.0, 0.0, 0.0, 0.0, 0.0, 0.0, 0.0, 0.0, 0.0, 0.0, 0.0, 0.0, 0.0, 0.0, 0.0, 0.0, 0.0, 0.0, 0.0, 0.0, 0.0, 0.0, 0.0, 0.0, 0.0, 0.0, 0.0, 0.0, 0.0, 0.0, 0.0, 0.0, 0.0, 0.0, 0.0, 0.0, 0.0, 0.0, 0.0, 0.0, 0.0, 0.0, 0.0, 0.0, 0.0, 0.0, 0.0, 0.0, 0.0, 0.0, 0.0, 0.0, 0.0, 0.0, 0.0, 0.0, 0.0, 0.0, 0.0, 0.0, 0.0, 0.0, 0.0, 0.0, 0.0, 0.0, 0.0, 0.0, 0.0, 0.0, 0.0, 0.0, 0.0, 0.0, 0.0, 0.0, 0.0, 0.0, 0.0, 0.0, 0.0, 0.0, 0.0, 0.0, 0.0, 0.0, 0.0, 0.0, 0.0, 0.0, 0.0, 0.0, 0.0, 0.0, 0.0, 0.0, 0.0, 0.0, 0.0, 0.0, 0.0, 0.0, 0.0, 0.0, 0.0, 0.0, 0.0, 0.0, 0.0, 0.0, 0.0, 0.0, 0.0, 0.0, 0.0, 0.0, 0.0, 0.0, 0.0, 0.0, 0.0, 0.0, 0.0, 0.0, 0.0, 0.0, 0.0, 0.0, 0.0])
me_circle_004.materials.append(mat_material_002)
me_circle_004.materials.append(mat_material_001)
me_circle_004.update()

# ---- objects
ob_cube_001 = bpy.data.objects.new('Cube.001', me_cube)
ob_plane = bpy.data.objects.new('Plane', me_plane)
ob_plane_001 = bpy.data.objects.new('Plane.001', me_plane_002)
ob_circle_001 = bpy.data.objects.new('Circle.001', me_circle_001)
ob_circle_002 = bpy.data.objects.new('Circle.002', me_circle_004)

# ---- transforms, parenting, visibility, modifiers, constraints
ob_cube_001.location = (0.01748, -0.103, -0.09257)
ob_cube_001.rotation_euler = (0.0, -7.194, 0.0)
ob_cube_001.scale = (0.4345, 2.338, 0.7838)
_m = ob_cube_001.modifiers.new('Boolean', 'BOOLEAN')
ob_plane.location = (0.01301, 0.002807, 0.01358)
ob_plane.rotation_euler = (0.0, 1.531, 0.0)
ob_plane.scale = (0.6131, 1.0, 1.0)
ob_plane_001.location = (0.217, 0.002807, -0.097)
ob_plane_001.rotation_euler = (-0.0, 3.172, -0.0)
ob_plane_001.scale = (0.21, 0.4321, 0.3425)
ob_circle_001.location = (0.2269, -0.09827, -0.09635)
ob_circle_001.rotation_euler = (0.0, 0.02968, 0.0)
ob_circle_001.scale = (0.2641, 0.2641, 0.2641)
ob_circle_002.location = (-0.01736, -0.02186, -0.01441)
ob_circle_002.rotation_euler = (72.25, 2301.0, -0.00179)
ob_circle_002.scale = (0.2641, 0.2641, 0.2641)

# ---- collection membership
col_collection.objects.link(ob_cube_001)
col_collection.objects.link(ob_plane)
col_collection.objects.link(ob_plane_001)
col_collection.objects.link(ob_circle_001)
col_collection.objects.link(ob_circle_002)

# ---- scene / render settings (as saved in the file)
scene.frame_start = 1; scene.frame_end = 250; scene.frame_set(1)
scene.render.engine = 'BLENDER_EEVEE_NEXT'
bpy.context.view_layer.update()

# ---- added for rendering (the .blend has no active camera and no usable light): camera, sun
cam_auto = bpy.data.cameras.new('AutoCamera')
cam_auto.lens = 50.0
cam_auto.sensor_width = 36.0
cam_auto.clip_end = 1000.0
ob_auto_camera = bpy.data.objects.new('AutoCamera', cam_auto)
scene.collection.objects.link(ob_auto_camera)
ob_auto_camera.location = (0.681467, -0.726209, 0.422474)
ob_auto_camera.rotation_euler = (1.09748, -7.21219e-08, 0.694738)
scene.camera = ob_auto_camera
light_auto_sun = bpy.data.lights.new('AutoSun', 'SUN')
light_auto_sun.energy = 3.0
light_auto_sun.angle = 0.0523599
ob_auto_sun = bpy.data.objects.new('AutoSun', light_auto_sun)
scene.collection.objects.link(ob_auto_sun)
ob_auto_sun.rotation_euler = (0.872665, 0.174533, 0.523599)
bpy.context.view_layer.update()
